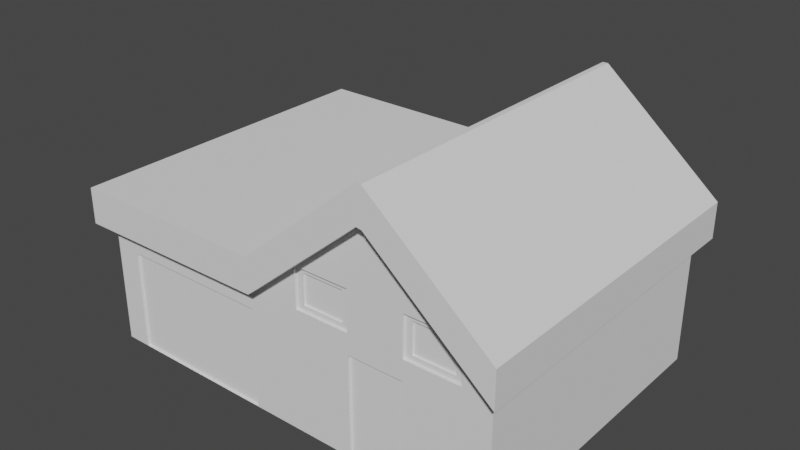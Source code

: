 # Source: HOUSE.blend  (saved by Blender 3.2.14; exported with 4.5.12 LTS)
import bpy
from mathutils import Matrix  # noqa: F401  (used for matrix-valued properties, if any)

bpy.ops.wm.read_factory_settings(use_empty=True)
scene = bpy.context.scene
scene.name = 'Scene'

# ---- collections
col_collection = bpy.data.collections.new('Collection'); scene.collection.children.link(col_collection)

# ---- world
world_world = bpy.data.worlds.new('World'); scene.world = world_world
world_world.use_nodes = True; world_world.node_tree.nodes.clear()
_N = world_world.node_tree.nodes; _L = world_world.node_tree.links
n0 = _N.new('ShaderNodeOutputWorld'); n0.name = 'World Output'; n0.location = (300, 300)
n1 = _N.new('ShaderNodeBackground'); n1.name = 'Background'; n1.location = (10, 300)
n1.inputs[0].default_value = (0.05088, 0.05088, 0.05088, 1.0)
_L.new(n1.outputs[0], n0.inputs[0])
n0.is_active_output = True
world_world.color = (0.05088, 0.05088, 0.05088)
world_world.use_sun_shadow = False
world_world.sun_shadow_jitter_overblur = 0.0

# ---- meshes
me_cube_006 = bpy.data.meshes.new('Cube.006')
me_cube_006.from_pydata([(-1.0, -1.0, -1.0), (-1.0, -1.0, 0.5905), (-1.0, 1.0, -1.0), (-1.0, 1.0, 0.5905), (1.0, -1.0, -1.0), (1.0, -1.0, 0.5905), (1.0, 1.0, -1.0), (1.0, 1.0, 0.5905), (-0.02216, -1.0, 1.591), (-0.02216, 1.0, 1.591), (0.02216, 1.0, 1.591), (0.02216, -1.0, 1.591), (-2.818, 1.0, -1.0), (-2.818, -1.0, -1.0), (-2.818, -1.0, 0.5905), (-2.818, 1.0, 0.5905), (-1.0, -1.0, -0.2047), (-1.0, 1.0, -0.2047), (0.0, 1.0, -1.0), (0.0, 1.0, 0.5905), (1.0, 1.0, -0.2047), (1.0, 0.0, -1.0), (1.0, 0.0, 0.5905), (1.0, -1.0, -0.2047), (0.0, -1.0, 0.5905), (0.0, 1.0, 1.591), (0.0, -1.0, 1.591), (0.5111, 1.0, 1.091), (0.5111, -1.0, 1.091), (-0.5111, -1.0, 1.091), (-0.5111, 1.0, 1.091), (-2.818, 0.0, -1.0), (-2.818, -1.0, -0.2047), (-2.818, 0.0, 0.5905), (-2.818, 1.0, -0.2047), (-1.909, 1.0, 0.5905), (-1.909, -1.0, 0.5905), (-1.909, -1.0, -1.0), (-1.909, 1.0, -1.0), (-1.909, 1.0, -0.2047), (-2.818, 0.0, -0.2047), (0.0, 1.0, 1.091), (0.0, -1.0, 1.091), (1.0, 0.0, -0.2047), (0.0, 1.0, -0.2047), (-1.0, -1.0, 0.1929), (-1.0, 1.0, -0.6024), (-0.5, 1.0, -1.0), (0.5, 1.0, 0.5905), (1.0, 1.0, -0.6024), (1.0, 0.5, -1.0), (1.0, -0.5, 0.5905), (1.0, -1.0, -0.6024), (0.5, -1.0, -1.0), (-0.5, -1.0, 0.5905), (0.01108, 1.0, 1.591), (-0.01108, -1.0, 1.591), (0.2666, 1.0, 1.341), (0.7555, -1.0, 0.8405), (-0.2666, -1.0, 1.341), (-0.7555, 1.0, 0.8405), (-2.818, -0.5, -1.0), (-2.818, -1.0, 0.1929), (-2.818, 0.5, 0.5905), (-2.818, 1.0, -0.6024), (-2.364, 1.0, 0.5905), (-1.455, -1.0, 0.5905), (-2.364, -1.0, -1.0), (-1.455, 1.0, -1.0), (-1.0, -1.0, -0.6024), (-1.0, 1.0, 0.1929), (0.5, 1.0, -1.0), (-0.5, 1.0, 0.5905), (1.0, 1.0, 0.1929), (1.0, -0.5, -1.0), (1.0, 0.5, 0.5905), (1.0, -1.0, 0.1929), (-0.5, -1.0, -1.0), (0.5, -1.0, 0.5905), (-0.01108, 1.0, 1.591), (0.01108, -1.0, 1.591), (0.7555, 1.0, 0.8405), (0.2666, -1.0, 1.341), (-0.7555, -1.0, 0.8405), (-0.2666, 1.0, 1.341), (-2.818, 0.5, -1.0), (-2.818, -1.0, -0.6024), (-2.818, -0.5, 0.5905), (-2.818, 1.0, 0.1929), (-1.455, 1.0, 0.5905), (-2.364, -1.0, 0.5905), (-1.455, -1.0, -1.0), (-2.364, 1.0, -1.0), (-1.909, -1.0, 0.1929), (-2.364, 1.0, -0.2047), (-1.455, 1.0, -0.2047), (-1.909, 1.0, 0.1929), (-1.909, 1.0, -0.6024), (-2.818, 0.5, -0.2047), (-2.818, -0.5, -0.2047), (-2.818, 0.0, -0.6024), (-2.818, 0.0, 0.1929), (0.0, 1.0, 1.341), (0.0, 1.0, 0.8405), (0.2555, 1.0, 1.091), (-0.2555, 1.0, 1.091), (0.0, -1.0, 1.341), (0.0, -1.0, 0.8405), (-0.2555, -1.0, 1.091), (0.2555, -1.0, 1.091), (-0.5, -1.0, -0.2047), (0.5, -1.0, -0.2047), (0.0, -1.0, 0.1929), (1.0, -0.5, -0.2047), (1.0, 0.5, -0.2047), (1.0, 0.0, -0.6024), (1.0, 0.0, 0.1929), (0.5, 1.0, -0.2047), (-0.5, 1.0, -0.2047), (0.0, 1.0, -0.6024), (0.0, 1.0, 0.1929), (-0.5, 1.0, 0.1929), (-0.5, 1.0, -0.6024), (0.5, 1.0, -0.6024), (1.0, 0.5, 0.1929), (1.0, 0.5, -0.6024), (1.0, -0.5, -0.6024), (0.5, -1.0, 0.1929), (0.5, -1.0, -0.6024), (-0.5, -1.0, -0.6024), (0.3778, -1.0, 0.8405), (-0.3778, -1.0, 0.8405), (-0.1333, -1.0, 1.341), (-0.3778, 1.0, 0.8405), (0.3778, 1.0, 0.8405), (0.1333, 1.0, 1.341), (-2.818, -0.5, 0.1929), (-2.818, -0.5, -0.6024), (-2.818, 0.5, -0.6024), (-1.455, 1.0, -0.6024), (-1.455, 1.0, 0.1929), (-2.364, 1.0, 0.1929), (-1.455, -1.0, 0.1929), (-2.364, -1.0, 0.1929), (-2.364, 1.0, -0.6024), (-2.818, 0.5, 0.1929), (-0.1333, 1.0, 1.341), (0.1333, -1.0, 1.341), (-0.5, -1.0, 0.1929), (1.0, -0.5, 0.1929), (0.5, 1.0, 0.1929), (-1.0, -1.0, 0.3917), (-1.0, 1.0, -0.8012), (-0.75, 1.0, -1.0), (0.75, 1.0, 0.5905), (1.0, 1.0, -0.8012), (1.0, 0.75, -1.0), (1.0, -0.75, 0.5905), (1.0, -1.0, -0.8012), (0.75, -1.0, -1.0), (-0.75, -1.0, 0.5905), (0.01662, 1.0, 1.591), (-0.01662, -1.0, 1.591), (0.1444, 1.0, 1.466), (0.8778, -1.0, 0.7155), (-0.1444, -1.0, 1.466), (-0.8778, 1.0, 0.7155), (-2.818, -0.75, -1.0), (-2.818, -1.0, 0.3917), (-2.818, 0.75, 0.5905), (-2.818, 1.0, -0.8012), (-2.591, 1.0, 0.5905), (-1.227, -1.0, 0.5905), (-2.591, -1.0, -1.0), (-1.227, 1.0, -1.0), (-1.0, -1.0, -0.4036), (-1.0, 1.0, -0.005925), (0.25, 1.0, -1.0), (-0.25, 1.0, 0.5905), (1.0, 1.0, -0.005925), (1.0, -0.25, -1.0), (1.0, 0.25, 0.5905), (1.0, -1.0, -0.005925), (-0.25, -1.0, -1.0), (0.25, -1.0, 0.5905), (-0.005539, 1.0, 1.591), (0.005539, -1.0, 1.591), (0.6333, 1.0, 0.9655), (0.3888, -1.0, 1.216), (-0.6333, -1.0, 0.9655), (-0.3888, 1.0, 1.216), (-2.818, 0.25, -1.0), (-2.818, -1.0, -0.4036), (-2.818, -0.25, 0.5905), (-2.818, 1.0, -0.005925), (-1.682, 1.0, 0.5905), (-2.136, -1.0, 0.5905), (-1.682, -1.0, -1.0), (-2.136, 1.0, -1.0), (-2.591, -1.0, -0.2047), (-1.909, -1.0, -0.005924), (-2.591, 1.0, -0.2047), (-1.682, 1.0, -0.2047), (-1.909, 1.0, 0.3917), (-1.909, 1.0, -0.4036), (-2.818, 0.75, -0.2047), (-2.818, -0.25, -0.2047), (-2.818, 0.0, -0.8012), (-2.818, 0.0, -0.005925), (0.0, 1.0, 1.466), (0.0, 1.0, 0.9655), (0.3833, 1.0, 1.091), (-0.1278, 1.0, 1.091), (0.0, -1.0, 1.466), (0.0, -1.0, 0.9655), (-0.3833, -1.0, 1.091), (0.1278, -1.0, 1.091), (-0.75, -1.0, -0.2047), (0.25, -1.0, -0.2047), (0.0, -1.0, -0.005925), (1.0, -0.75, -0.2047), (1.0, 0.25, -0.2047), (1.0, 0.0, -0.8012), (1.0, 0.0, -0.005925), (0.75, 1.0, -0.2047), (-0.25, 1.0, -0.2047), (0.0, 1.0, -0.8012), (0.0, 1.0, -0.005925), (-1.0, -1.0, -0.005924), (-1.0, 1.0, -0.4036), (-0.25, 1.0, -1.0), (0.25, 1.0, 0.5905), (1.0, 1.0, -0.4036), (1.0, 0.25, -1.0), (1.0, -0.25, 0.5905), (1.0, -1.0, -0.4036), (0.25, -1.0, -1.0), (-0.25, -1.0, 0.5905), (0.005539, 1.0, 1.591), (-0.005539, -1.0, 1.591), (0.3888, 1.0, 1.216), (0.6333, -1.0, 0.9655), (-0.3888, -1.0, 1.216), (-0.6333, 1.0, 0.9655), (-2.818, -0.25, -1.0), (-2.818, -1.0, -0.005924), (-2.818, 0.25, 0.5905), (-2.818, 1.0, -0.4036), (-2.136, 1.0, 0.5905), (-1.682, -1.0, 0.5905), (-2.136, -1.0, -1.0), (-1.682, 1.0, -1.0), (-1.0, -1.0, -0.8012), (-1.0, 1.0, 0.3917), (0.75, 1.0, -1.0), (-0.75, 1.0, 0.5905), (1.0, 1.0, 0.3917), (1.0, -0.75, -1.0), (1.0, 0.75, 0.5905), (1.0, -1.0, 0.3917), (-0.75, -1.0, -1.0), (0.75, -1.0, 0.5905), (-0.01662, 1.0, 1.591), (0.01662, -1.0, 1.591), (0.8778, 1.0, 0.7155), (0.1444, -1.0, 1.466), (-0.8778, -1.0, 0.7155), (-0.1444, 1.0, 1.466), (-2.818, 0.75, -1.0), (-2.818, -1.0, -0.8012), (-2.818, -0.75, 0.5905), (-2.818, 1.0, 0.3917), (-1.227, 1.0, 0.5905), (-2.591, -1.0, 0.5905), (-1.227, -1.0, -1.0), (-2.591, 1.0, -1.0), (-1.227, -1.0, -0.2047), (-1.909, -1.0, 0.3917), (-2.136, 1.0, -0.2047), (-1.227, 1.0, -0.2047), (-1.909, 1.0, -0.005925), (-1.909, 1.0, -0.8012), (-2.818, 0.25, -0.2047), (-2.818, -0.75, -0.2047), (-2.818, 0.0, -0.4036), (-2.818, 0.0, 0.3917), (0.0, 1.0, 1.216), (0.0, 1.0, 0.7155), (0.1278, 1.0, 1.091), (-0.3833, 1.0, 1.091), (0.0, -1.0, 1.216), (0.0, -1.0, 0.7155), (-0.1278, -1.0, 1.091), (0.3833, -1.0, 1.091), (-0.25, -1.0, -0.2047), (0.75, -1.0, -0.2047), (0.0, -1.0, 0.3917), (1.0, -0.25, -0.2047), (1.0, 0.75, -0.2047), (1.0, 0.0, -0.4036), (1.0, 0.0, 0.3917), (0.25, 1.0, -0.2047), (-0.75, 1.0, -0.2047), (0.0, 1.0, -0.4036), (0.0, 1.0, 0.3917), (-0.25, 1.0, 0.1929), (-0.75, 1.0, 0.1929), (-0.5, 1.0, -0.005925), (-0.5, 1.0, 0.3917), (-0.25, 1.0, -0.6024), (-0.75, 1.0, -0.6024), (-0.5, 1.0, -0.8012), (-0.5, 1.0, -0.4036), (0.75, 1.0, -0.6024), (0.25, 1.0, -0.6024), (0.5, 1.0, -0.8012), (0.5, 1.0, -0.4036), (1.0, 0.25, 0.1929), (1.0, 0.75, 0.1929), (1.0, 0.5, -0.005925), (1.0, 0.5, 0.3917), (1.0, 0.25, -0.6024), (1.0, 0.75, -0.6024), (1.0, 0.5, -0.8012), (1.0, 0.5, -0.4036), (1.0, -0.75, -0.6024), (1.0, -0.25, -0.6024), (1.0, -0.5, -0.8012), (1.0, -0.5, -0.4036), (0.25, -1.0, 0.1929), (0.75, -1.0, 0.1929), (0.5, -1.0, -0.005925), (0.25, -1.0, -0.6024), (0.75, -1.0, -0.6024), (0.5, -1.0, -0.8012), (0.5, -1.0, -0.4036), (-0.75, -1.0, -0.6024), (-0.25, -1.0, -0.6024), (-0.5, -1.0, -0.8012), (-0.5, -1.0, -0.4036), (0.3167, -1.0, 0.9655), (0.4389, -1.0, 0.7155), (0.1889, -1.0, 0.8405), (0.5667, -1.0, 0.8405), (-0.3167, -1.0, 0.9655), (-0.4389, -1.0, 0.7155), (-0.5667, -1.0, 0.8405), (-0.1889, -1.0, 0.8405), (-0.07219, -1.0, 1.466), (-0.1944, -1.0, 1.216), (-0.2, -1.0, 1.341), (-0.06665, -1.0, 1.341), (-0.3167, 1.0, 0.9655), (-0.4389, 1.0, 0.7155), (-0.1889, 1.0, 0.8405), (-0.5667, 1.0, 0.8405), (0.3167, 1.0, 0.9655), (0.4389, 1.0, 0.7155), (0.5667, 1.0, 0.8405), (0.1889, 1.0, 0.8405), (0.07219, 1.0, 1.466), (0.1944, 1.0, 1.216), (0.2, 1.0, 1.341), (0.06665, 1.0, 1.341), (-2.818, -0.25, 0.1929), (-2.818, -0.75, 0.1929), (-2.818, -0.5, -0.005924), (-2.818, -0.5, 0.3917), (-2.818, -0.25, -0.6024), (-2.818, -0.75, -0.6024), (-2.818, -0.5, -0.8012), (-2.818, -0.5, -0.4036), (-2.818, 0.75, -0.6024), (-2.818, 0.25, -0.6024), (-2.818, 0.5, -0.8012), (-2.818, 0.5, -0.4036), (-1.682, 1.0, -0.6024), (-1.227, 1.0, -0.6024), (-1.455, 1.0, -0.4036), (-1.455, 1.0, -0.8012), (-1.682, 1.0, 0.1929), (-1.227, 1.0, 0.1929), (-1.455, 1.0, 0.3917), (-1.455, 1.0, -0.005925), (-2.591, 1.0, 0.1929), (-2.136, 1.0, 0.1929), (-2.364, 1.0, 0.3917), (-2.364, 1.0, -0.005925), (-1.682, -1.0, 0.1929), (-1.227, -1.0, 0.1929), (-1.455, -1.0, -0.005924), (-1.455, -1.0, 0.3917), (-1.227, -1.0, -0.6024), (-2.591, -1.0, -0.6024), (-2.591, -1.0, 0.1929), (-2.136, -1.0, 0.1929), (-2.364, -1.0, -0.005924), (-2.364, -1.0, 0.3917), (-2.591, 1.0, -0.6024), (-2.136, 1.0, -0.6024), (-2.364, 1.0, -0.4036), (-2.364, 1.0, -0.8012), (-2.818, 0.75, 0.1929), (-2.818, 0.25, 0.1929), (-2.818, 0.5, -0.005925), (-2.818, 0.5, 0.3917), (-0.07219, 1.0, 1.466), (-0.1944, 1.0, 1.216), (-0.06665, 1.0, 1.341), (-0.2, 1.0, 1.341), (0.07219, -1.0, 1.466), (0.1944, -1.0, 1.216), (0.06665, -1.0, 1.341), (0.2, -1.0, 1.341), (-0.75, -1.0, 0.1929), (-0.25, -1.0, 0.1929), (-0.5, -1.0, -0.005924), (1.0, -0.75, 0.1929), (1.0, -0.25, 0.1929), (1.0, -0.5, -0.005925), (1.0, -0.5, 0.3917), (0.75, 1.0, 0.1929), (0.25, 1.0, 0.1929), (0.5, 1.0, -0.005925), (0.5, 1.0, 0.3917), (0.25, 1.0, 0.3917), (0.25, 1.0, -0.005925), (0.75, 1.0, -0.005925), (1.0, -0.25, 0.3917), (1.0, -0.25, -0.005925), (1.0, -0.75, -0.005925), (-0.25, -1.0, 0.3917), (-0.25, -1.0, -0.005925), (-0.75, -1.0, -0.005924), (0.2916, -1.0, 1.216), (0.09721, -1.0, 1.216), (0.0361, -1.0, 1.466), (-0.2916, 1.0, 1.216), (-0.09721, 1.0, 1.216), (-0.0361, 1.0, 1.466), (-2.818, 0.25, 0.3917), (-2.818, 0.25, -0.005925), (-2.818, 0.75, -0.005925), (-2.136, 1.0, -0.8012), (-2.136, 1.0, -0.4036), (-2.591, 1.0, -0.4036), (-2.136, -1.0, 0.3917), (-2.136, -1.0, -0.005924), (-2.591, -1.0, -0.005924), (-2.591, -1.0, -0.8012), (-1.227, -1.0, -0.4036), (-1.227, -1.0, -0.8012), (-1.227, -1.0, 0.3917), (-1.227, -1.0, -0.005924), (-1.682, -1.0, -0.005924), (-2.136, 1.0, -0.005925), (-2.136, 1.0, 0.3917), (-2.591, 1.0, 0.3917), (-1.227, 1.0, -0.005925), (-1.227, 1.0, 0.3917), (-1.682, 1.0, 0.3917), (-1.227, 1.0, -0.8012), (-1.227, 1.0, -0.4036), (-1.682, 1.0, -0.4036), (-2.818, 0.25, -0.4036), (-2.818, 0.25, -0.8012), (-2.818, 0.75, -0.8012), (-2.818, -0.75, -0.4036), (-2.818, -0.75, -0.8012), (-2.818, -0.25, -0.8012), (-2.818, -0.75, 0.3917), (-2.818, -0.75, -0.005924), (-2.818, -0.25, -0.005925), (0.09721, 1.0, 1.216), (0.2916, 1.0, 1.216), (0.1083, 1.0, 1.466), (0.2194, 1.0, 0.7155), (0.6583, 1.0, 0.7155), (0.475, 1.0, 0.9655), (-0.6583, 1.0, 0.7155), (-0.2194, 1.0, 0.7155), (-0.1583, 1.0, 0.9655), (-0.09721, -1.0, 1.216), (-0.2916, -1.0, 1.216), (-0.1083, -1.0, 1.466), (-0.2194, -1.0, 0.7155), (-0.6583, -1.0, 0.7155), (-0.475, -1.0, 0.9655), (0.6583, -1.0, 0.7155), (0.2194, -1.0, 0.7155), (0.1583, -1.0, 0.9655), (-0.25, -1.0, -0.4036), (-0.25, -1.0, -0.8012), (-0.75, -1.0, -0.8012), (0.75, -1.0, -0.4036), (0.75, -1.0, -0.8012), (0.25, -1.0, -0.8012), (0.75, -1.0, 0.3917), (0.75, -1.0, -0.005925), (0.25, -1.0, -0.005925), (1.0, -0.25, -0.4036), (1.0, -0.25, -0.8012), (1.0, -0.75, -0.8012), (1.0, 0.75, -0.4036), (1.0, 0.75, -0.8012), (1.0, 0.25, -0.8012), (1.0, 0.75, 0.3917), (1.0, 0.75, -0.005925), (1.0, 0.25, -0.005925), (0.25, 1.0, -0.4036), (0.25, 1.0, -0.8012), (0.75, 1.0, -0.8012), (-0.75, 1.0, -0.4036), (-0.75, 1.0, -0.8012), (-0.25, 1.0, -0.8012), (-0.75, 1.0, 0.3917), (-0.75, 1.0, -0.005925), (-0.25, 1.0, -0.005925), (-0.25, 1.0, 0.3917), (-0.25, 1.0, -0.4036), (0.75, 1.0, -0.4036), (1.0, 0.25, 0.3917), (1.0, 0.25, -0.4036), (1.0, -0.75, -0.4036), (0.25, -1.0, 0.3917), (0.25, -1.0, -0.4036), (-0.75, -1.0, -0.4036), (0.475, -1.0, 0.9655), (-0.1583, -1.0, 0.9655), (-0.0361, -1.0, 1.466), (-0.475, 1.0, 0.9655), (0.1583, 1.0, 0.9655), (0.0361, 1.0, 1.466), (-2.818, -0.25, 0.3917), (-2.818, -0.25, -0.4036), (-2.818, 0.75, -0.4036), (-1.682, 1.0, -0.8012), (-1.682, 1.0, -0.005925), (-2.591, 1.0, -0.005925), (-1.682, -1.0, 0.3917), (-2.591, -1.0, -0.4036), (-2.591, -1.0, 0.3917), (-2.591, 1.0, -0.8012), (-2.818, 0.75, 0.3917), (-0.1083, 1.0, 1.466), (0.1083, -1.0, 1.466), (-0.75, -1.0, 0.3917), (1.0, -0.75, 0.3917), (0.75, 1.0, 0.3917), (-0.25, -0.9825, -1.0), (-1.682, -0.9825, -1.0), (-1.909, -0.9825, -1.0), (-1.909, -0.9825, -0.005924), (0.25, -0.9825, -0.2047), (0.0, -0.9825, -0.005925), (-0.25, -0.9825, 0.5905), (-0.5, -0.9825, 0.5905), (-2.136, -0.9825, -1.0), (-2.364, -0.9825, -1.0), (0.75, -0.9825, 0.5905), (0.5, -0.9825, 0.5905), (-1.227, -0.9825, -1.0), (-1.455, -0.9825, -1.0), (-1.227, -0.9825, -0.2047), (0.75, -0.9825, 0.1929), (0.5, -0.9825, 0.1929), (0.25, -0.9825, -0.6024), (-1.455, -0.9825, -0.005924), (-1.227, -0.9825, -0.6024), (-2.364, -0.9825, -0.005924), (-0.25, -0.9825, 0.1929), (-0.5, -0.9825, 0.1929), (-0.75, -0.9825, 0.5905), (-2.591, -0.9825, -1.0), (0.25, -0.9825, 0.5905), (-2.591, -0.9825, -0.2047), (0.25, -0.9825, -1.0), (-0.25, -0.9825, -0.2047), (0.25, -0.9825, 0.1929), (-0.25, -0.9825, -0.6024), (-2.591, -0.9825, -0.6024), (-0.75, -0.9825, 0.1929), (-0.25, -0.9825, 0.3917), (-0.25, -0.9825, -0.005925), (-2.136, -0.9825, -0.005924), (-2.591, -0.9825, -0.005924), (-2.591, -0.9825, -0.8012), (-1.227, -0.9825, -0.4036), (-1.227, -0.9825, -0.8012), (-1.227, -0.9825, -0.005924), (-1.682, -0.9825, -0.005924), (-0.25, -0.9825, -0.4036), (-0.25, -0.9825, -0.8012), (0.25, -0.9825, -0.8012), (0.75, -0.9825, 0.3917), (0.25, -0.9825, -0.005925), (0.25, -0.9825, 0.3917), (0.25, -0.9825, -0.4036), (-2.591, -0.9825, -0.4036), (-0.75, -0.9825, 0.3917)], [], [(548, 154, 7, 256), (547, 157, 5, 259), (546, 160, 1, 151), (545, 265, 11, 263), (544, 267, 9, 262), (543, 169, 15, 271), (542, 275, 12, 170), (541, 273, 14, 168), (540, 199, 32, 192), (540, 393, 580, 598), (539, 249, 36, 277), (538, 201, 34, 194), (537, 202, 39, 280), (536, 251, 38, 281), (535, 205, 34, 247), (534, 206, 40, 284), (533, 193, 33, 285), (532, 209, 25, 238), (531, 210, 41, 288), (530, 243, 30, 289), (529, 213, 26, 239), (528, 214, 42, 292), (527, 241, 28, 293), (526, 217, 16, 175), (261, 78, 560, 559), (524, 184, 24, 296), (523, 220, 23, 235), (522, 221, 43, 299), (521, 181, 22, 300), (520, 224, 20, 232), (519, 225, 44, 303), (518, 178, 19, 304), (517, 305, 120, 227), (516, 306, 121, 307), (515, 255, 72, 308), (514, 309, 119, 226), (513, 310, 122, 311), (512, 302, 118, 312), (511, 313, 49, 155), (510, 314, 123, 315), (509, 301, 117, 316), (508, 317, 116, 223), (507, 318, 124, 319), (506, 258, 75, 320), (505, 321, 115, 222), (504, 322, 125, 323), (503, 298, 114, 324), (502, 325, 52, 158), (501, 326, 126, 327), (500, 297, 113, 328), (499, 329, 112, 219), (498, 330, 127, 331), (329, 127, 565, 578), (495, 333, 128, 334), (494, 295, 111, 335), (493, 336, 69, 252), (492, 337, 129, 338), (491, 294, 110, 339), (490, 340, 109, 216), (489, 341, 130, 342), (488, 164, 58, 343), (487, 344, 108, 215), (486, 345, 131, 346), (485, 291, 107, 347), (484, 348, 56, 162), (483, 349, 132, 350), (482, 290, 106, 351), (481, 352, 105, 212), (480, 353, 133, 354), (479, 166, 60, 355), (478, 356, 104, 211), (477, 357, 134, 358), (476, 287, 103, 359), (475, 360, 55, 161), (474, 361, 135, 362), (473, 286, 102, 363), (472, 364, 101, 208), (471, 365, 136, 366), (470, 270, 87, 367), (469, 368, 100, 207), (468, 369, 137, 370), (467, 283, 99, 371), (466, 372, 64, 170), (465, 373, 138, 374), (464, 282, 98, 375), (463, 376, 97, 204), (462, 377, 139, 378), (461, 174, 68, 379), (460, 380, 96, 203), (459, 381, 140, 382), (458, 279, 95, 383), (457, 384, 88, 271), (456, 385, 141, 386), (455, 278, 94, 387), (454, 388, 93, 200), (453, 389, 142, 390), (452, 172, 66, 391), (454, 200, 552, 590), (276, 453, 589, 563), (453, 390, 567, 589), (449, 393, 86, 269), (148, 415, 570, 571), (414, 148, 571, 581), (448, 394, 62, 245), (447, 395, 143, 396), (446, 196, 90, 397), (445, 398, 64, 247), (444, 399, 144, 400), (443, 198, 92, 401), (442, 402, 88, 194), (441, 403, 145, 404), (440, 246, 63, 405), (439, 406, 79, 185), (438, 407, 146, 408), (437, 190, 84, 409), (436, 410, 80, 186), (435, 411, 147, 412), (434, 188, 82, 413), (433, 414, 45, 228), (432, 415, 148, 416), (448, 199, 575, 585), (430, 417, 76, 182), (429, 418, 149, 419), (428, 234, 51, 420), (427, 421, 73, 179), (426, 422, 150, 423), (425, 231, 48, 424), (422, 425, 424, 150), (120, 304, 425, 422), (304, 19, 231, 425), (301, 426, 423, 117), (44, 227, 426, 301), (227, 120, 422, 426), (224, 427, 179, 20), (117, 423, 427, 224), (423, 150, 421, 427), (418, 428, 420, 149), (116, 300, 428, 418), (300, 22, 234, 428), (297, 429, 419, 113), (43, 223, 429, 297), (223, 116, 418, 429), (220, 430, 182, 23), (113, 419, 430, 220), (419, 149, 417, 430), (525, 218, 553, 597), (112, 296, 431, 415), (296, 24, 237, 431), (294, 432, 416, 110), (218, 499, 595, 553), (219, 112, 415, 432), (217, 433, 228, 16), (110, 416, 433, 217), (416, 148, 414, 433), (411, 434, 413, 147), (109, 293, 434, 411), (293, 28, 188, 434), (290, 435, 412, 106), (42, 216, 435, 290), (216, 109, 411, 435), (213, 436, 186, 26), (106, 412, 436, 213), (412, 147, 410, 436), (407, 437, 409, 146), (105, 289, 437, 407), (289, 30, 190, 437), (286, 438, 408, 102), (41, 212, 438, 286), (212, 105, 407, 438), (209, 439, 185, 25), (102, 408, 439, 209), (408, 146, 406, 439), (403, 440, 405, 145), (101, 285, 440, 403), (285, 33, 246, 440), (282, 441, 404, 98), (40, 208, 441, 282), (208, 101, 403, 441), (205, 442, 194, 34), (98, 404, 442, 205), (404, 145, 402, 442), (399, 443, 401, 144), (97, 281, 443, 399), (281, 38, 198, 443), (278, 444, 400, 94), (39, 204, 444, 278), (204, 97, 399, 444), (201, 445, 247, 34), (94, 400, 445, 201), (400, 144, 398, 445), (395, 446, 397, 143), (93, 277, 446, 395), (277, 36, 196, 446), (396, 448, 585, 569), (332, 525, 597, 566), (200, 93, 395, 447), (199, 448, 245, 32), (337, 492, 592, 579), (396, 143, 394, 448), (492, 183, 549, 592), (499, 219, 554, 595), (54, 160, 572, 556), (67, 250, 557, 558), (78, 184, 574, 560), (184, 524, 596, 574), (173, 449, 269, 13), (250, 37, 551, 557), (91, 274, 561, 562), (69, 175, 450, 392), (175, 16, 276, 450), (524, 329, 578, 596), (0, 252, 451, 274), (252, 69, 392, 451), (294, 491, 591, 577), (200, 447, 584, 552), (451, 392, 568, 588), (389, 452, 391, 142), (45, 151, 452, 389), (151, 1, 172, 452), (491, 337, 579, 591), (16, 228, 453, 276), (228, 45, 389, 453), (447, 396, 569, 584), (274, 451, 588, 561), (390, 142, 388, 454), (385, 455, 387, 141), (96, 280, 455, 385), (280, 39, 278, 455), (248, 456, 386, 65), (35, 203, 456, 248), (203, 96, 385, 456), (171, 457, 271, 15), (65, 386, 457, 171), (386, 141, 384, 457), (381, 458, 383, 140), (70, 176, 458, 381), (176, 17, 279, 458), (272, 459, 382, 89), (3, 253, 459, 272), (253, 70, 381, 459), (195, 460, 203, 35), (89, 382, 460, 195), (382, 140, 380, 460), (377, 461, 379, 139), (46, 152, 461, 377), (152, 2, 174, 461), (279, 462, 378, 95), (17, 229, 462, 279), (229, 46, 377, 462), (202, 463, 204, 39), (95, 378, 463, 202), (378, 139, 376, 463), (373, 464, 375, 138), (100, 284, 464, 373), (284, 40, 282, 464), (191, 465, 374, 85), (31, 207, 465, 191), (207, 100, 373, 465), (268, 466, 170, 12), (85, 374, 466, 268), (374, 138, 372, 466), (369, 467, 371, 137), (86, 192, 467, 369), (192, 32, 283, 467), (167, 468, 370, 61), (13, 269, 468, 167), (269, 86, 369, 468), (244, 469, 207, 31), (61, 370, 469, 244), (370, 137, 368, 469), (365, 470, 367, 136), (62, 168, 470, 365), (168, 14, 270, 470), (283, 471, 366, 99), (32, 245, 471, 283), (245, 62, 365, 471), (206, 472, 208, 40), (99, 366, 472, 206), (366, 136, 364, 472), (361, 473, 363, 135), (104, 288, 473, 361), (288, 41, 286, 473), (240, 474, 362, 57), (27, 211, 474, 240), (211, 104, 361, 474), (163, 475, 161, 10), (57, 362, 475, 163), (362, 135, 360, 475), (357, 476, 359, 134), (48, 231, 476, 357), (231, 19, 287, 476), (264, 477, 358, 81), (7, 154, 477, 264), (154, 48, 357, 477), (187, 478, 211, 27), (81, 358, 478, 187), (358, 134, 356, 478), (353, 479, 355, 133), (72, 255, 479, 353), (255, 3, 166, 479), (287, 480, 354, 103), (19, 178, 480, 287), (178, 72, 353, 480), (210, 481, 212, 41), (103, 354, 481, 210), (354, 133, 352, 481), (349, 482, 351, 132), (108, 292, 482, 349), (292, 42, 290, 482), (242, 483, 350, 59), (29, 215, 483, 242), (215, 108, 349, 483), (165, 484, 162, 8), (59, 350, 484, 165), (350, 132, 348, 484), (345, 485, 347, 131), (54, 237, 485, 345), (237, 24, 291, 485), (266, 486, 346, 83), (1, 160, 486, 266), (160, 54, 345, 486), (189, 487, 215, 29), (83, 346, 487, 189), (346, 131, 344, 487), (341, 488, 343, 130), (78, 261, 488, 341), (261, 5, 164, 488), (291, 489, 342, 107), (24, 184, 489, 291), (184, 78, 341, 489), (214, 490, 216, 42), (107, 342, 490, 214), (342, 130, 340, 490), (337, 491, 339, 129), (497, 261, 559, 594), (330, 497, 594, 564), (183, 492, 338, 77), (450, 276, 563, 587), (432, 294, 577, 583), (260, 493, 252, 0), (77, 338, 493, 260), (338, 129, 336, 493), (333, 494, 335, 128), (52, 235, 494, 333), (235, 23, 295, 494), (159, 495, 334, 53), (4, 158, 495, 159), (158, 52, 333, 495), (392, 450, 587, 568), (53, 334, 496, 236), (334, 128, 332, 496), (219, 432, 583, 554), (76, 259, 497, 330), (259, 5, 261, 497), (295, 498, 331, 111), (23, 182, 498, 295), (182, 76, 330, 498), (160, 546, 599, 572), (111, 331, 499, 218), (331, 127, 329, 499), (326, 500, 328, 126), (115, 299, 500, 326), (299, 43, 297, 500), (180, 501, 327, 74), (21, 222, 501, 180), (222, 115, 326, 501), (257, 502, 158, 4), (74, 327, 502, 257), (327, 126, 325, 502), (322, 503, 324, 125), (49, 232, 503, 322), (232, 20, 298, 503), (156, 504, 323, 50), (6, 155, 504, 156), (155, 49, 322, 504), (233, 505, 222, 21), (50, 323, 505, 233), (323, 125, 321, 505), (318, 506, 320, 124), (73, 256, 506, 318), (256, 7, 258, 506), (298, 507, 319, 114), (20, 179, 507, 298), (179, 73, 318, 507), (221, 508, 223, 43), (114, 319, 508, 221), (319, 124, 317, 508), (314, 509, 316, 123), (119, 303, 509, 314), (303, 44, 301, 509), (177, 510, 315, 71), (18, 226, 510, 177), (226, 119, 314, 510), (254, 511, 155, 6), (71, 315, 511, 254), (315, 123, 313, 511), (310, 512, 312, 122), (46, 229, 512, 310), (229, 17, 302, 512), (153, 513, 311, 47), (2, 152, 513, 153), (152, 46, 310, 513), (230, 514, 226, 18), (47, 311, 514, 230), (311, 122, 309, 514), (306, 515, 308, 121), (70, 253, 515, 306), (253, 3, 255, 515), (302, 516, 307, 118), (17, 176, 516, 302), (176, 70, 306, 516), (225, 517, 227, 44), (118, 307, 517, 225), (307, 121, 305, 517), (305, 518, 304, 120), (121, 308, 518, 305), (308, 72, 178, 518), (309, 519, 303, 119), (122, 312, 519, 309), (312, 118, 225, 519), (313, 520, 232, 49), (123, 316, 520, 313), (316, 117, 224, 520), (317, 521, 300, 116), (124, 320, 521, 317), (320, 75, 181, 521), (321, 522, 299, 115), (125, 324, 522, 321), (324, 114, 221, 522), (325, 523, 235, 52), (126, 328, 523, 325), (328, 113, 220, 523), (329, 524, 296, 112), (496, 332, 566, 593), (546, 414, 581, 599), (236, 496, 593, 576), (128, 335, 525, 332), (335, 111, 218, 525), (336, 526, 175, 69), (129, 339, 526, 336), (339, 110, 217, 526), (340, 527, 293, 109), (130, 343, 527, 340), (343, 58, 241, 527), (344, 528, 292, 108), (131, 347, 528, 344), (347, 107, 214, 528), (348, 529, 239, 56), (132, 351, 529, 348), (351, 106, 213, 529), (352, 530, 289, 105), (133, 355, 530, 352), (355, 60, 243, 530), (356, 531, 288, 104), (134, 359, 531, 356), (359, 103, 210, 531), (360, 532, 238, 55), (135, 363, 532, 360), (363, 102, 209, 532), (364, 533, 285, 101), (136, 367, 533, 364), (367, 87, 193, 533), (368, 534, 284, 100), (137, 371, 534, 368), (371, 99, 206, 534), (372, 535, 247, 64), (138, 375, 535, 372), (375, 98, 205, 535), (376, 536, 281, 97), (139, 379, 536, 376), (379, 68, 251, 536), (380, 537, 280, 96), (140, 383, 537, 380), (383, 95, 202, 537), (384, 538, 194, 88), (141, 387, 538, 384), (387, 94, 201, 538), (388, 539, 277, 93), (142, 391, 539, 388), (391, 66, 249, 539), (431, 237, 555, 582), (393, 449, 586, 580), (415, 431, 582, 570), (393, 540, 192, 86), (449, 173, 573, 586), (173, 67, 558, 573), (394, 541, 168, 62), (143, 397, 541, 394), (397, 90, 273, 541), (398, 542, 170, 64), (144, 401, 542, 398), (401, 92, 275, 542), (402, 543, 271, 88), (145, 405, 543, 402), (405, 63, 169, 543), (406, 544, 262, 79), (146, 409, 544, 406), (409, 84, 267, 544), (410, 545, 263, 80), (147, 413, 545, 410), (413, 82, 265, 545), (414, 546, 151, 45), (37, 197, 550, 551), (127, 330, 564, 565), (417, 547, 259, 76), (149, 420, 547, 417), (420, 51, 157, 547), (421, 548, 256, 73), (150, 424, 548, 421), (424, 48, 154, 548), (390, 454, 590, 567), (197, 91, 562, 550), (237, 54, 556, 555), (199, 540, 598, 575)])
_uv = me_cube_006.uv_layers.new(name='UVMap')
_uv.uv.foreach_set('vector', [0.549, 0.4688, 0.5738, 0.4688, 0.5738, 0.5, 0.549, 0.5, 0.549, 0.7188, 0.5738, 0.7188, 0.5738, 0.75, 0.549, 0.75, 0.549, 0.9688, 0.5738, 0.9688, 0.5738, 1.0, 0.549, 1.0, 0.6832, 0.8615, 0.6832, 0.857, 0.6988, 0.8722, 0.6988, 0.8729, 0.6832, 0.3615, 0.6832, 0.357, 0.6988, 0.3722, 0.6988, 0.3729, 0.549, 0.2188, 0.5738, 0.2188, 0.5738, 0.25, 0.549, 0.25, 0.3999, 0.05114, 0.375, 0.05114, 0.375, 0.02273, 0.3999, 0.02273, 0.549, 1.199, 0.5738, 1.199, 0.5738, 1.227, 0.549, 1.227, 0.4496, 1.199, 0.4744, 1.199, 0.4744, 1.227, 0.4496, 1.227, 0.4496, 1.199, 0.4247, 1.199, 0.4247, 1.199, 0.4496, 1.199, 0.549, 1.085, 0.5738, 1.085, 0.5738, 1.114, 0.549, 1.114, 0.4993, 0.05114, 0.4744, 0.05114, 0.4744, 0.02273, 0.4993, 0.02273, 0.4993, 0.1648, 0.4744, 0.1648, 0.4744, 0.1364, 0.4993, 0.1364, 0.3999, 0.1648, 0.375, 0.1648, 0.375, 0.1364, 0.3999, 0.1364, 0.4496, 0.2188, 0.4744, 0.2188, 0.4744, 0.25, 0.4496, 0.25, 0.4496, 0.09375, 0.4744, 0.09375, 0.4744, 0.125, 0.4496, 0.125, 0.549, 0.09375, 0.5738, 0.09375, 0.5738, 0.125, 0.549, 0.125, 0.6832, 0.3795, 0.6832, 0.375, 0.6988, 0.375, 0.6988, 0.3757, 0.6207, 0.3948, 0.6207, 0.375, 0.6363, 0.375, 0.6363, 0.391, 0.6207, 0.3156, 0.6207, 0.2958, 0.6363, 0.3111, 0.6363, 0.3271, 0.6832, 0.8795, 0.6832, 0.875, 0.6988, 0.875, 0.6988, 0.8757, 0.6207, 0.8948, 0.6207, 0.875, 0.6363, 0.875, 0.6363, 0.891, 0.6207, 0.8156, 0.6207, 0.7958, 0.6363, 0.8111, 0.6363, 0.8271, 0.4496, 0.9688, 0.4744, 0.9688, 0.4744, 1.0, 0.4496, 1.0, 0.5738, 0.7812, 0.5738, 0.8125, 0.5738, 0.8125, 0.5738, 0.7812, 0.549, 0.8438, 0.5738, 0.8438, 0.5738, 0.875, 0.549, 0.875, 0.4496, 0.7188, 0.4744, 0.7188, 0.4744, 0.75, 0.4496, 0.75, 0.4496, 0.5938, 0.4744, 0.5938, 0.4744, 0.625, 0.4496, 0.625, 0.549, 0.5938, 0.5738, 0.5938, 0.5738, 0.625, 0.549, 0.625, 0.4496, 0.4688, 0.4744, 0.4688, 0.4744, 0.5, 0.4496, 0.5, 0.4496, 0.3438, 0.4744, 0.3438, 0.4744, 0.375, 0.4496, 0.375, 0.549, 0.3438, 0.5738, 0.3438, 0.5738, 0.375, 0.549, 0.375, 0.4993, 0.3438, 0.5241, 0.3438, 0.5241, 0.375, 0.4993, 0.375, 0.4993, 0.2812, 0.5241, 0.2812, 0.5241, 0.3125, 0.4993, 0.3125, 0.549, 0.2812, 0.5738, 0.2812, 0.5738, 0.3125, 0.549, 0.3125, 0.3999, 0.3438, 0.4247, 0.3438, 0.4247, 0.375, 0.3999, 0.375, 0.3999, 0.2812, 0.4247, 0.2812, 0.4247, 0.3125, 0.3999, 0.3125, 0.4496, 0.2812, 0.4744, 0.2812, 0.4744, 0.3125, 0.4496, 0.3125, 0.3999, 0.4688, 0.4247, 0.4688, 0.4247, 0.5, 0.3999, 0.5, 0.3999, 0.4062, 0.4247, 0.4062, 0.4247, 0.4375, 0.3999, 0.4375, 0.4496, 0.4062, 0.4744, 0.4062, 0.4744, 0.4375, 0.4496, 0.4375, 0.4993, 0.5938, 0.5241, 0.5938, 0.5241, 0.625, 0.4993, 0.625, 0.4993, 0.5312, 0.5241, 0.5312, 0.5241, 0.5625, 0.4993, 0.5625, 0.549, 0.5312, 0.5738, 0.5312, 0.5738, 0.5625, 0.549, 0.5625, 0.3999, 0.5938, 0.4247, 0.5938, 0.4247, 0.625, 0.3999, 0.625, 0.3999, 0.5312, 0.4247, 0.5312, 0.4247, 0.5625, 0.3999, 0.5625, 0.4496, 0.5312, 0.4744, 0.5312, 0.4744, 0.5625, 0.4496, 0.5625, 0.3999, 0.7188, 0.4247, 0.7188, 0.4247, 0.75, 0.3999, 0.75, 0.3999, 0.6562, 0.4247, 0.6562, 0.4247, 0.6875, 0.3999, 0.6875, 0.4496, 0.6562, 0.4744, 0.6562, 0.4744, 0.6875, 0.4496, 0.6875, 0.4993, 0.8438, 0.5241, 0.8438, 0.5241, 0.875, 0.4993, 0.875, 0.4993, 0.7812, 0.5241, 0.7812, 0.5241, 0.8125, 0.4993, 0.8125, 0.5241, 0.8438, 0.5241, 0.8125, 0.5241, 0.8125, 0.5241, 0.8438, 0.3999, 0.7812, 0.4247, 0.7812, 0.4247, 0.8125, 0.3999, 0.8125, 0.4496, 0.7812, 0.4744, 0.7812, 0.4744, 0.8125, 0.4496, 0.8125, 0.3999, 0.9688, 0.4247, 0.9688, 0.4247, 1.0, 0.3999, 1.0, 0.3999, 0.9062, 0.4247, 0.9062, 0.4247, 0.9375, 0.3999, 0.9375, 0.4496, 0.9062, 0.4744, 0.9062, 0.4744, 0.9375, 0.4496, 0.9375, 0.6207, 0.8552, 0.6207, 0.8354, 0.6363, 0.8431, 0.6363, 0.859, 0.5894, 0.8476, 0.5894, 0.8201, 0.6051, 0.8278, 0.6051, 0.8514, 0.5894, 0.7927, 0.5894, 0.7653, 0.6051, 0.7806, 0.6051, 0.8042, 0.6207, 0.9344, 0.6207, 0.9146, 0.6363, 0.9069, 0.6363, 0.9229, 0.5894, 0.9573, 0.5894, 0.9299, 0.6051, 0.9222, 0.6051, 0.9458, 0.5894, 0.9024, 0.5894, 0.875, 0.6051, 0.875, 0.6051, 0.8986, 0.6832, 0.8885, 0.6832, 0.884, 0.6988, 0.8764, 0.6988, 0.8771, 0.6519, 0.9115, 0.6519, 0.8993, 0.6676, 0.8917, 0.6676, 0.9, 0.6519, 0.8872, 0.6519, 0.875, 0.6676, 0.875, 0.6676, 0.8833, 0.6207, 0.3552, 0.6207, 0.3354, 0.6363, 0.3431, 0.6363, 0.359, 0.5894, 0.3476, 0.5894, 0.3201, 0.6051, 0.3278, 0.6051, 0.3514, 0.5894, 0.2927, 0.5894, 0.2653, 0.6051, 0.2806, 0.6051, 0.3042, 0.6207, 0.4344, 0.6207, 0.4146, 0.6363, 0.4069, 0.6363, 0.4229, 0.5894, 0.4573, 0.5894, 0.4299, 0.6051, 0.4222, 0.6051, 0.4458, 0.5894, 0.4024, 0.5894, 0.375, 0.6051, 0.375, 0.6051, 0.3986, 0.6832, 0.3885, 0.6832, 0.384, 0.6988, 0.3764, 0.6988, 0.3771, 0.6519, 0.4115, 0.6519, 0.3993, 0.6676, 0.3917, 0.6676, 0.4, 0.6519, 0.3872, 0.6519, 0.375, 0.6676, 0.375, 0.6676, 0.3833, 0.4993, 0.09375, 0.5241, 0.09375, 0.5241, 0.125, 0.4993, 0.125, 0.4993, 0.03125, 0.5241, 0.03125, 0.5241, 0.0625, 0.4993, 0.0625, 0.549, 0.03125, 0.5738, 0.03125, 0.5738, 0.0625, 0.549, 0.0625, 0.3999, 0.09375, 0.4247, 0.09375, 0.4247, 0.125, 0.3999, 0.125, 0.3999, 0.03125, 0.4247, 0.03125, 0.4247, 0.0625, 0.3999, 0.0625, 0.4496, 0.03125, 0.4744, 0.03125, 0.4744, 0.0625, 0.4496, 0.0625, 0.3999, 0.2188, 0.4247, 0.2188, 0.4247, 0.25, 0.3999, 0.25, 0.3999, 0.1562, 0.4247, 0.1562, 0.4247, 0.1875, 0.3999, 0.1875, 0.4496, 0.1562, 0.4744, 0.1562, 0.4744, 0.1875, 0.4496, 0.1875, 0.4496, 0.1648, 0.4247, 0.1648, 0.4247, 0.1364, 0.4496, 0.1364, 0.4496, 0.2216, 0.4247, 0.2216, 0.4247, 0.1932, 0.4496, 0.1932, 0.3999, 0.2216, 0.375, 0.2216, 0.375, 0.1932, 0.3999, 0.1932, 0.549, 0.1648, 0.5241, 0.1648, 0.5241, 0.1364, 0.549, 0.1364, 0.549, 0.2216, 0.5241, 0.2216, 0.5241, 0.1932, 0.549, 0.1932, 0.4993, 0.2216, 0.4744, 0.2216, 0.4744, 0.1932, 0.4993, 0.1932, 0.549, 0.05114, 0.5241, 0.05114, 0.5241, 0.02273, 0.549, 0.02273, 0.549, 0.108, 0.5241, 0.108, 0.5241, 0.07955, 0.549, 0.07955, 0.4993, 0.108, 0.4744, 0.108, 0.4744, 0.07955, 0.4993, 0.07955, 0.4993, 1.085, 0.5241, 1.085, 0.5241, 1.114, 0.4993, 1.114, 0.4993, 1.028, 0.5241, 1.028, 0.5241, 1.057, 0.4993, 1.057, 0.549, 1.028, 0.5738, 1.028, 0.5738, 1.057, 0.549, 1.057, 0.4993, 1.085, 0.4993, 1.114, 0.4993, 1.114, 0.4993, 1.085, 0.4744, 1.028, 0.4993, 1.028, 0.4993, 1.028, 0.4744, 1.028, 0.4993, 1.028, 0.4993, 1.057, 0.4993, 1.057, 0.4993, 1.028, 0.3999, 1.199, 0.4247, 1.199, 0.4247, 1.227, 0.3999, 1.227, 0.5241, 0.9375, 0.5241, 0.9062, 0.5241, 0.9062, 0.5241, 0.9375, 0.5241, 0.9688, 0.5241, 0.9375, 0.5241, 0.9375, 0.5241, 0.9688, 0.4993, 1.199, 0.5241, 1.199, 0.5241, 1.227, 0.4993, 1.227, 0.4993, 1.142, 0.5241, 1.142, 0.5241, 1.17, 0.4993, 1.17, 0.549, 1.142, 0.5738, 1.142, 0.5738, 1.17, 0.549, 1.17, 0.4496, 0.05114, 0.4247, 0.05114, 0.4247, 0.02273, 0.4496, 0.02273, 0.4496, 0.108, 0.4247, 0.108, 0.4247, 0.07955, 0.4496, 0.07955, 0.3999, 0.108, 0.375, 0.108, 0.375, 0.07955, 0.3999, 0.07955, 0.4993, 0.2188, 0.5241, 0.2188, 0.5241, 0.25, 0.4993, 0.25, 0.4993, 0.1562, 0.5241, 0.1562, 0.5241, 0.1875, 0.4993, 0.1875, 0.549, 0.1562, 0.5738, 0.1562, 0.5738, 0.1875, 0.549, 0.1875, 0.6832, 0.3705, 0.6832, 0.366, 0.6988, 0.3736, 0.6988, 0.3743, 0.6519, 0.3628, 0.6519, 0.3507, 0.6676, 0.3583, 0.6676, 0.3667, 0.6519, 0.3385, 0.6519, 0.3264, 0.6676, 0.3417, 0.6676, 0.35, 0.6832, 0.8705, 0.6832, 0.866, 0.6988, 0.8736, 0.6988, 0.8743, 0.6519, 0.8628, 0.6519, 0.8507, 0.6676, 0.8583, 0.6676, 0.8667, 0.6519, 0.8385, 0.6519, 0.8264, 0.6676, 0.8417, 0.6676, 0.85, 0.4993, 0.9688, 0.5241, 0.9688, 0.5241, 1.0, 0.4993, 1.0, 0.4993, 0.9062, 0.5241, 0.9062, 0.5241, 0.9375, 0.4993, 0.9375, 0.4993, 1.199, 0.4744, 1.199, 0.4744, 1.199, 0.4993, 1.199, 0.4993, 0.7188, 0.5241, 0.7188, 0.5241, 0.75, 0.4993, 0.75, 0.4993, 0.6562, 0.5241, 0.6562, 0.5241, 0.6875, 0.4993, 0.6875, 0.549, 0.6562, 0.5738, 0.6562, 0.5738, 0.6875, 0.549, 0.6875, 0.4993, 0.4688, 0.5241, 0.4688, 0.5241, 0.5, 0.4993, 0.5, 0.4993, 0.4062, 0.5241, 0.4062, 0.5241, 0.4375, 0.4993, 0.4375, 0.549, 0.4062, 0.5738, 0.4062, 0.5738, 0.4375, 0.549, 0.4375, 0.5241, 0.4062, 0.549, 0.4062, 0.549, 0.4375, 0.5241, 0.4375, 0.5241, 0.375, 0.549, 0.375, 0.549, 0.4062, 0.5241, 0.4062, 0.549, 0.375, 0.5738, 0.375, 0.5738, 0.4062, 0.549, 0.4062, 0.4744, 0.4062, 0.4993, 0.4062, 0.4993, 0.4375, 0.4744, 0.4375, 0.4744, 0.375, 0.4993, 0.375, 0.4993, 0.4062, 0.4744, 0.4062, 0.4993, 0.375, 0.5241, 0.375, 0.5241, 0.4062, 0.4993, 0.4062, 0.4744, 0.4688, 0.4993, 0.4688, 0.4993, 0.5, 0.4744, 0.5, 0.4744, 0.4375, 0.4993, 0.4375, 0.4993, 0.4688, 0.4744, 0.4688, 0.4993, 0.4375, 0.5241, 0.4375, 0.5241, 0.4688, 0.4993, 0.4688, 0.5241, 0.6562, 0.549, 0.6562, 0.549, 0.6875, 0.5241, 0.6875, 0.5241, 0.625, 0.549, 0.625, 0.549, 0.6562, 0.5241, 0.6562, 0.549, 0.625, 0.5738, 0.625, 0.5738, 0.6562, 0.549, 0.6562, 0.4744, 0.6562, 0.4993, 0.6562, 0.4993, 0.6875, 0.4744, 0.6875, 0.4744, 0.625, 0.4993, 0.625, 0.4993, 0.6562, 0.4744, 0.6562, 0.4993, 0.625, 0.5241, 0.625, 0.5241, 0.6562, 0.4993, 0.6562, 0.4744, 0.7188, 0.4993, 0.7188, 0.4993, 0.75, 0.4744, 0.75, 0.4744, 0.6875, 0.4993, 0.6875, 0.4993, 0.7188, 0.4744, 0.7188, 0.4993, 0.6875, 0.5241, 0.6875, 0.5241, 0.7188, 0.4993, 0.7188, 0.4496, 0.8438, 0.4744, 0.8438, 0.4744, 0.8438, 0.4496, 0.8438, 0.5241, 0.875, 0.549, 0.875, 0.549, 0.9062, 0.5241, 0.9062, 0.549, 0.875, 0.5738, 0.875, 0.5738, 0.9062, 0.549, 0.9062, 0.4744, 0.9062, 0.4993, 0.9062, 0.4993, 0.9375, 0.4744, 0.9375, 0.4744, 0.8438, 0.4993, 0.8438, 0.4993, 0.8438, 0.4744, 0.8438, 0.4993, 0.875, 0.5241, 0.875, 0.5241, 0.9062, 0.4993, 0.9062, 0.4744, 0.9688, 0.4993, 0.9688, 0.4993, 1.0, 0.4744, 1.0, 0.4744, 0.9375, 0.4993, 0.9375, 0.4993, 0.9688, 0.4744, 0.9688, 0.4993, 0.9375, 0.5241, 0.9375, 0.5241, 0.9688, 0.4993, 0.9688, 0.6519, 0.8507, 0.6519, 0.8385, 0.6676, 0.85, 0.6676, 0.8583, 0.6363, 0.8431, 0.6363, 0.8271, 0.6519, 0.8385, 0.6519, 0.8507, 0.6363, 0.8271, 0.6363, 0.8111, 0.6519, 0.8264, 0.6519, 0.8385, 0.6519, 0.875, 0.6519, 0.8628, 0.6676, 0.8667, 0.6676, 0.875, 0.6363, 0.875, 0.6363, 0.859, 0.6519, 0.8628, 0.6519, 0.875, 0.6363, 0.859, 0.6363, 0.8431, 0.6519, 0.8507, 0.6519, 0.8628, 0.6832, 0.875, 0.6832, 0.8705, 0.6988, 0.8743, 0.6988, 0.875, 0.6676, 0.875, 0.6676, 0.8667, 0.6832, 0.8705, 0.6832, 0.875, 0.6676, 0.8667, 0.6676, 0.8583, 0.6832, 0.866, 0.6832, 0.8705, 0.6519, 0.3507, 0.6519, 0.3385, 0.6676, 0.35, 0.6676, 0.3583, 0.6363, 0.3431, 0.6363, 0.3271, 0.6519, 0.3385, 0.6519, 0.3507, 0.6363, 0.3271, 0.6363, 0.3111, 0.6519, 0.3264, 0.6519, 0.3385, 0.6519, 0.375, 0.6519, 0.3628, 0.6676, 0.3667, 0.6676, 0.375, 0.6363, 0.375, 0.6363, 0.359, 0.6519, 0.3628, 0.6519, 0.375, 0.6363, 0.359, 0.6363, 0.3431, 0.6519, 0.3507, 0.6519, 0.3628, 0.6832, 0.375, 0.6832, 0.3705, 0.6988, 0.3743, 0.6988, 0.375, 0.6676, 0.375, 0.6676, 0.3667, 0.6832, 0.3705, 0.6832, 0.375, 0.6676, 0.3667, 0.6676, 0.3583, 0.6832, 0.366, 0.6832, 0.3705, 0.5241, 0.1562, 0.549, 0.1562, 0.549, 0.1875, 0.5241, 0.1875, 0.5241, 0.125, 0.549, 0.125, 0.549, 0.1562, 0.5241, 0.1562, 0.549, 0.125, 0.5738, 0.125, 0.5738, 0.1562, 0.549, 0.1562, 0.4744, 0.1562, 0.4993, 0.1562, 0.4993, 0.1875, 0.4744, 0.1875, 0.4744, 0.125, 0.4993, 0.125, 0.4993, 0.1562, 0.4744, 0.1562, 0.4993, 0.125, 0.5241, 0.125, 0.5241, 0.1562, 0.4993, 0.1562, 0.4744, 0.2188, 0.4993, 0.2188, 0.4993, 0.25, 0.4744, 0.25, 0.4744, 0.1875, 0.4993, 0.1875, 0.4993, 0.2188, 0.4744, 0.2188, 0.4993, 0.1875, 0.5241, 0.1875, 0.5241, 0.2188, 0.4993, 0.2188, 0.4247, 0.108, 0.3999, 0.108, 0.3999, 0.07955, 0.4247, 0.07955, 0.4247, 0.1364, 0.3999, 0.1364, 0.3999, 0.108, 0.4247, 0.108, 0.3999, 0.1364, 0.375, 0.1364, 0.375, 0.108, 0.3999, 0.108, 0.4744, 0.108, 0.4496, 0.108, 0.4496, 0.07955, 0.4744, 0.07955, 0.4744, 0.1364, 0.4496, 0.1364, 0.4496, 0.108, 0.4744, 0.108, 0.4496, 0.1364, 0.4247, 0.1364, 0.4247, 0.108, 0.4496, 0.108, 0.4744, 0.05114, 0.4496, 0.05114, 0.4496, 0.02273, 0.4744, 0.02273, 0.4744, 0.07955, 0.4496, 0.07955, 0.4496, 0.05114, 0.4744, 0.05114, 0.4496, 0.07955, 0.4247, 0.07955, 0.4247, 0.05114, 0.4496, 0.05114, 0.5241, 1.142, 0.549, 1.142, 0.549, 1.17, 0.5241, 1.17, 0.5241, 1.114, 0.549, 1.114, 0.549, 1.142, 0.5241, 1.142, 0.549, 1.114, 0.5738, 1.114, 0.5738, 1.142, 0.549, 1.142, 0.4993, 1.17, 0.4993, 1.199, 0.4993, 1.199, 0.4993, 1.17, 0.4247, 0.8438, 0.4496, 0.8438, 0.4496, 0.8438, 0.4247, 0.8438, 0.4993, 1.114, 0.5241, 1.114, 0.5241, 1.142, 0.4993, 1.142, 0.4744, 1.199, 0.4993, 1.199, 0.4993, 1.227, 0.4744, 1.227, 0.4247, 0.9062, 0.3999, 0.9062, 0.3999, 0.9062, 0.4247, 0.9062, 0.4993, 1.17, 0.5241, 1.17, 0.5241, 1.199, 0.4993, 1.199, 0.3999, 0.9062, 0.375, 0.9062, 0.375, 0.9062, 0.3999, 0.9062, 0.4993, 0.8438, 0.4993, 0.875, 0.4993, 0.875, 0.4993, 0.8438, 0.5738, 0.9375, 0.5738, 0.9687, 0.5738, 0.9687, 0.5738, 0.9375, -0.04545, 0.75, -0.01705, 0.75, -0.01705, 0.7478, -0.04545, 0.7478, 0.5738, 0.8125, 0.5738, 0.8438, 0.5738, 0.8438, 0.5738, 0.8125, 0.5738, 0.8438, 0.549, 0.8438, 0.549, 0.8438, 0.5738, 0.8438, 0.375, 1.199, 0.3999, 1.199, 0.3999, 1.227, 0.375, 1.227, -0.01705, 0.75, 0.01136, 0.75, 0.01136, 0.7478, -0.01705, 0.7478, 0.06818, 0.75, 0.09659, 0.75, 0.09659, 0.7478, 0.06818, 0.7478, 0.4247, 1.0, 0.4496, 1.0, 0.4496, 1.028, 0.4247, 1.028, 0.4496, 1.0, 0.4744, 1.0, 0.4744, 1.028, 0.4496, 1.028, 0.549, 0.8438, 0.5241, 0.8438, 0.5241, 0.8438, 0.549, 0.8438, 0.375, 1.0, 0.3999, 1.0, 0.3999, 1.028, 0.375, 1.028, 0.3999, 1.0, 0.4247, 1.0, 0.4247, 1.028, 0.3999, 1.028, 0.4744, 0.9062, 0.4496, 0.9062, 0.4496, 0.9062, 0.4744, 0.9062, 0.4993, 1.114, 0.4993, 1.142, 0.4993, 1.142, 0.4993, 1.114, 0.3999, 1.028, 0.4247, 1.028, 0.4247, 1.028, 0.3999, 1.028, 0.5241, 1.028, 0.549, 1.028, 0.549, 1.057, 0.5241, 1.057, 0.5241, 1.0, 0.549, 1.0, 0.549, 1.028, 0.5241, 1.028, 0.549, 1.0, 0.5738, 1.0, 0.5738, 1.028, 0.549, 1.028, 0.4496, 0.9062, 0.4247, 0.9062, 0.4247, 0.9062, 0.4496, 0.9062, 0.4744, 1.0, 0.4993, 1.0, 0.4993, 1.028, 0.4744, 1.028, 0.4993, 1.0, 0.5241, 1.0, 0.5241, 1.028, 0.4993, 1.028, 0.4993, 1.142, 0.4993, 1.17, 0.4993, 1.17, 0.4993, 1.142, 0.375, 1.028, 0.3999, 1.028, 0.3999, 1.028, 0.375, 1.028, 0.4993, 1.057, 0.5241, 1.057, 0.5241, 1.085, 0.4993, 1.085, 0.5241, 0.108, 0.4993, 0.108, 0.4993, 0.07955, 0.5241, 0.07955, 0.5241, 0.1364, 0.4993, 0.1364, 0.4993, 0.108, 0.5241, 0.108, 0.4993, 0.1364, 0.4744, 0.1364, 0.4744, 0.108, 0.4993, 0.108, 0.5738, 0.108, 0.549, 0.108, 0.549, 0.07955, 0.5738, 0.07955, 0.5738, 0.1364, 0.549, 0.1364, 0.549, 0.108, 0.5738, 0.108, 0.549, 0.1364, 0.5241, 0.1364, 0.5241, 0.108, 0.549, 0.108, 0.5738, 0.05114, 0.549, 0.05114, 0.549, 0.02273, 0.5738, 0.02273, 0.5738, 0.07955, 0.549, 0.07955, 0.549, 0.05114, 0.5738, 0.05114, 0.549, 0.07955, 0.5241, 0.07955, 0.5241, 0.05114, 0.549, 0.05114, 0.5241, 0.2216, 0.4993, 0.2216, 0.4993, 0.1932, 0.5241, 0.1932, 0.5241, 0.25, 0.4993, 0.25, 0.4993, 0.2216, 0.5241, 0.2216, 0.4993, 0.25, 0.4744, 0.25, 0.4744, 0.2216, 0.4993, 0.2216, 0.5738, 0.2216, 0.549, 0.2216, 0.549, 0.1932, 0.5738, 0.1932, 0.5738, 0.25, 0.549, 0.25, 0.549, 0.2216, 0.5738, 0.2216, 0.549, 0.25, 0.5241, 0.25, 0.5241, 0.2216, 0.549, 0.2216, 0.5738, 0.1648, 0.549, 0.1648, 0.549, 0.1364, 0.5738, 0.1364, 0.5738, 0.1932, 0.549, 0.1932, 0.549, 0.1648, 0.5738, 0.1648, 0.549, 0.1932, 0.5241, 0.1932, 0.5241, 0.1648, 0.549, 0.1648, 0.4247, 0.2216, 0.3999, 0.2216, 0.3999, 0.1932, 0.4247, 0.1932, 0.4247, 0.25, 0.3999, 0.25, 0.3999, 0.2216, 0.4247, 0.2216, 0.3999, 0.25, 0.375, 0.25, 0.375, 0.2216, 0.3999, 0.2216, 0.4744, 0.2216, 0.4496, 0.2216, 0.4496, 0.1932, 0.4744, 0.1932, 0.4744, 0.25, 0.4496, 0.25, 0.4496, 0.2216, 0.4744, 0.2216, 0.4496, 0.25, 0.4247, 0.25, 0.4247, 0.2216, 0.4496, 0.2216, 0.4744, 0.1648, 0.4496, 0.1648, 0.4496, 0.1364, 0.4744, 0.1364, 0.4744, 0.1932, 0.4496, 0.1932, 0.4496, 0.1648, 0.4744, 0.1648, 0.4496, 0.1932, 0.4247, 0.1932, 0.4247, 0.1648, 0.4496, 0.1648, 0.4247, 0.1562, 0.4496, 0.1562, 0.4496, 0.1875, 0.4247, 0.1875, 0.4247, 0.125, 0.4496, 0.125, 0.4496, 0.1562, 0.4247, 0.1562, 0.4496, 0.125, 0.4744, 0.125, 0.4744, 0.1562, 0.4496, 0.1562, 0.375, 0.1562, 0.3999, 0.1562, 0.3999, 0.1875, 0.375, 0.1875, 0.375, 0.125, 0.3999, 0.125, 0.3999, 0.1562, 0.375, 0.1562, 0.3999, 0.125, 0.4247, 0.125, 0.4247, 0.1562, 0.3999, 0.1562, 0.375, 0.2188, 0.3999, 0.2188, 0.3999, 0.25, 0.375, 0.25, 0.375, 0.1875, 0.3999, 0.1875, 0.3999, 0.2188, 0.375, 0.2188, 0.3999, 0.1875, 0.4247, 0.1875, 0.4247, 0.2188, 0.3999, 0.2188, 0.4247, 0.03125, 0.4496, 0.03125, 0.4496, 0.0625, 0.4247, 0.0625, 0.4247, 0.0, 0.4496, 0.0, 0.4496, 0.03125, 0.4247, 0.03125, 0.4496, 0.0, 0.4744, 0.0, 0.4744, 0.03125, 0.4496, 0.03125, 0.375, 0.03125, 0.3999, 0.03125, 0.3999, 0.0625, 0.375, 0.0625, 0.375, 0.0, 0.3999, 0.0, 0.3999, 0.03125, 0.375, 0.03125, 0.3999, 0.0, 0.4247, 0.0, 0.4247, 0.03125, 0.3999, 0.03125, 0.375, 0.09375, 0.3999, 0.09375, 0.3999, 0.125, 0.375, 0.125, 0.375, 0.0625, 0.3999, 0.0625, 0.3999, 0.09375, 0.375, 0.09375, 0.3999, 0.0625, 0.4247, 0.0625, 0.4247, 0.09375, 0.3999, 0.09375, 0.5241, 0.03125, 0.549, 0.03125, 0.549, 0.0625, 0.5241, 0.0625, 0.5241, 0.0, 0.549, 0.0, 0.549, 0.03125, 0.5241, 0.03125, 0.549, 0.0, 0.5738, 0.0, 0.5738, 0.03125, 0.549, 0.03125, 0.4744, 0.03125, 0.4993, 0.03125, 0.4993, 0.0625, 0.4744, 0.0625, 0.4744, 0.0, 0.4993, 0.0, 0.4993, 0.03125, 0.4744, 0.03125, 0.4993, 0.0, 0.5241, 0.0, 0.5241, 0.03125, 0.4993, 0.03125, 0.4744, 0.09375, 0.4993, 0.09375, 0.4993, 0.125, 0.4744, 0.125, 0.4744, 0.0625, 0.4993, 0.0625, 0.4993, 0.09375, 0.4744, 0.09375, 0.4993, 0.0625, 0.5241, 0.0625, 0.5241, 0.09375, 0.4993, 0.09375, 0.6519, 0.3993, 0.6519, 0.3872, 0.6676, 0.3833, 0.6676, 0.3917, 0.6363, 0.4069, 0.6363, 0.391, 0.6519, 0.3872, 0.6519, 0.3993, 0.6363, 0.391, 0.6363, 0.375, 0.6519, 0.375, 0.6519, 0.3872, 0.6519, 0.4236, 0.6519, 0.4115, 0.6676, 0.4, 0.6676, 0.4083, 0.6363, 0.4389, 0.6363, 0.4229, 0.6519, 0.4115, 0.6519, 0.4236, 0.6363, 0.4229, 0.6363, 0.4069, 0.6519, 0.3993, 0.6519, 0.4115, 0.6832, 0.393, 0.6832, 0.3885, 0.6988, 0.3771, 0.6988, 0.3778, 0.6676, 0.4083, 0.6676, 0.4, 0.6832, 0.3885, 0.6832, 0.393, 0.6676, 0.4, 0.6676, 0.3917, 0.6832, 0.384, 0.6832, 0.3885, 0.5894, 0.4299, 0.5894, 0.4024, 0.6051, 0.3986, 0.6051, 0.4222, 0.5738, 0.4375, 0.5738, 0.4062, 0.5894, 0.4024, 0.5894, 0.4299, 0.5738, 0.4062, 0.5738, 0.375, 0.5894, 0.375, 0.5894, 0.4024, 0.5894, 0.4847, 0.5894, 0.4573, 0.6051, 0.4458, 0.6051, 0.4694, 0.5738, 0.5, 0.5738, 0.4687, 0.5894, 0.4573, 0.5894, 0.4847, 0.5738, 0.4687, 0.5738, 0.4375, 0.5894, 0.4299, 0.5894, 0.4573, 0.6207, 0.4542, 0.6207, 0.4344, 0.6363, 0.4229, 0.6363, 0.4389, 0.6051, 0.4694, 0.6051, 0.4458, 0.6207, 0.4344, 0.6207, 0.4542, 0.6051, 0.4458, 0.6051, 0.4222, 0.6207, 0.4146, 0.6207, 0.4344, 0.5894, 0.3201, 0.5894, 0.2927, 0.6051, 0.3042, 0.6051, 0.3278, 0.5738, 0.3125, 0.5738, 0.2812, 0.5894, 0.2927, 0.5894, 0.3201, 0.5738, 0.2812, 0.5738, 0.25, 0.5894, 0.2653, 0.5894, 0.2927, 0.5894, 0.375, 0.5894, 0.3476, 0.6051, 0.3514, 0.6051, 0.375, 0.5738, 0.375, 0.5738, 0.3438, 0.5894, 0.3476, 0.5894, 0.375, 0.5738, 0.3438, 0.5738, 0.3125, 0.5894, 0.3201, 0.5894, 0.3476, 0.6207, 0.375, 0.6207, 0.3552, 0.6363, 0.359, 0.6363, 0.375, 0.6051, 0.375, 0.6051, 0.3514, 0.6207, 0.3552, 0.6207, 0.375, 0.6051, 0.3514, 0.6051, 0.3278, 0.6207, 0.3354, 0.6207, 0.3552, 0.6519, 0.8993, 0.6519, 0.8872, 0.6676, 0.8833, 0.6676, 0.8917, 0.6363, 0.9069, 0.6363, 0.891, 0.6519, 0.8872, 0.6519, 0.8993, 0.6363, 0.891, 0.6363, 0.875, 0.6519, 0.875, 0.6519, 0.8872, 0.6519, 0.9236, 0.6519, 0.9115, 0.6676, 0.9, 0.6676, 0.9083, 0.6363, 0.9389, 0.6363, 0.9229, 0.6519, 0.9115, 0.6519, 0.9236, 0.6363, 0.9229, 0.6363, 0.9069, 0.6519, 0.8993, 0.6519, 0.9115, 0.6832, 0.893, 0.6832, 0.8885, 0.6988, 0.8771, 0.6988, 0.8778, 0.6676, 0.9083, 0.6676, 0.9, 0.6832, 0.8885, 0.6832, 0.893, 0.6676, 0.9, 0.6676, 0.8917, 0.6832, 0.884, 0.6832, 0.8885, 0.5894, 0.9299, 0.5894, 0.9024, 0.6051, 0.8986, 0.6051, 0.9222, 0.5738, 0.9375, 0.5738, 0.9062, 0.5894, 0.9024, 0.5894, 0.9299, 0.5738, 0.9062, 0.5738, 0.875, 0.5894, 0.875, 0.5894, 0.9024, 0.5894, 0.9847, 0.5894, 0.9573, 0.6051, 0.9458, 0.6051, 0.9694, 0.5738, 1.0, 0.5738, 0.9687, 0.5894, 0.9573, 0.5894, 0.9847, 0.5738, 0.9687, 0.5738, 0.9375, 0.5894, 0.9299, 0.5894, 0.9573, 0.6207, 0.9542, 0.6207, 0.9344, 0.6363, 0.9229, 0.6363, 0.9389, 0.6051, 0.9694, 0.6051, 0.9458, 0.6207, 0.9344, 0.6207, 0.9542, 0.6051, 0.9458, 0.6051, 0.9222, 0.6207, 0.9146, 0.6207, 0.9344, 0.5894, 0.8201, 0.5894, 0.7927, 0.6051, 0.8042, 0.6051, 0.8278, 0.5738, 0.8125, 0.5738, 0.7812, 0.5894, 0.7927, 0.5894, 0.8201, 0.5738, 0.7812, 0.5738, 0.75, 0.5894, 0.7653, 0.5894, 0.7927, 0.5894, 0.875, 0.5894, 0.8476, 0.6051, 0.8514, 0.6051, 0.875, 0.5738, 0.875, 0.5738, 0.8438, 0.5894, 0.8476, 0.5894, 0.875, 0.5738, 0.8438, 0.5738, 0.8125, 0.5894, 0.8201, 0.5894, 0.8476, 0.6207, 0.875, 0.6207, 0.8552, 0.6363, 0.859, 0.6363, 0.875, 0.6051, 0.875, 0.6051, 0.8514, 0.6207, 0.8552, 0.6207, 0.875, 0.6051, 0.8514, 0.6051, 0.8278, 0.6207, 0.8354, 0.6207, 0.8552, 0.4247, 0.9062, 0.4496, 0.9062, 0.4496, 0.9375, 0.4247, 0.9375, 0.549, 0.7812, 0.5738, 0.7812, 0.5738, 0.7812, 0.549, 0.7812, 0.5241, 0.7812, 0.549, 0.7812, 0.549, 0.7812, 0.5241, 0.7812, 0.375, 0.9062, 0.3999, 0.9062, 0.3999, 0.9375, 0.375, 0.9375, 0.4496, 1.028, 0.4744, 1.028, 0.4744, 1.028, 0.4496, 1.028, 0.4993, 0.9062, 0.4744, 0.9062, 0.4744, 0.9062, 0.4993, 0.9062, 0.375, 0.9688, 0.3999, 0.9688, 0.3999, 1.0, 0.375, 1.0, 0.375, 0.9375, 0.3999, 0.9375, 0.3999, 0.9688, 0.375, 0.9688, 0.3999, 0.9375, 0.4247, 0.9375, 0.4247, 0.9688, 0.3999, 0.9688, 0.4247, 0.7812, 0.4496, 0.7812, 0.4496, 0.8125, 0.4247, 0.8125, 0.4247, 0.75, 0.4496, 0.75, 0.4496, 0.7812, 0.4247, 0.7812, 0.4496, 0.75, 0.4744, 0.75, 0.4744, 0.7812, 0.4496, 0.7812, 0.375, 0.7812, 0.3999, 0.7812, 0.3999, 0.8125, 0.375, 0.8125, 0.375, 0.75, 0.3999, 0.75, 0.3999, 0.7812, 0.375, 0.7812, 0.3999, 0.75, 0.4247, 0.75, 0.4247, 0.7812, 0.3999, 0.7812, 0.4247, 1.028, 0.4496, 1.028, 0.4496, 1.028, 0.4247, 1.028, 0.375, 0.8125, 0.3999, 0.8125, 0.3999, 0.8438, 0.375, 0.8438, 0.3999, 0.8125, 0.4247, 0.8125, 0.4247, 0.8438, 0.3999, 0.8438, 0.4993, 0.875, 0.4993, 0.9062, 0.4993, 0.9062, 0.4993, 0.875, 0.5241, 0.75, 0.549, 0.75, 0.549, 0.7812, 0.5241, 0.7812, 0.549, 0.75, 0.5738, 0.75, 0.5738, 0.7812, 0.549, 0.7812, 0.4744, 0.7812, 0.4993, 0.7812, 0.4993, 0.8125, 0.4744, 0.8125, 0.4744, 0.75, 0.4993, 0.75, 0.4993, 0.7812, 0.4744, 0.7812, 0.4993, 0.75, 0.5241, 0.75, 0.5241, 0.7812, 0.4993, 0.7812, 0.5738, 0.9688, 0.549, 0.9688, 0.549, 0.9688, 0.5738, 0.9688, 0.4744, 0.8125, 0.4993, 0.8125, 0.4993, 0.8438, 0.4744, 0.8438, 0.4993, 0.8125, 0.5241, 0.8125, 0.5241, 0.8438, 0.4993, 0.8438, 0.4247, 0.6562, 0.4496, 0.6562, 0.4496, 0.6875, 0.4247, 0.6875, 0.4247, 0.625, 0.4496, 0.625, 0.4496, 0.6562, 0.4247, 0.6562, 0.4496, 0.625, 0.4744, 0.625, 0.4744, 0.6562, 0.4496, 0.6562, 0.375, 0.6562, 0.3999, 0.6562, 0.3999, 0.6875, 0.375, 0.6875, 0.375, 0.625, 0.3999, 0.625, 0.3999, 0.6562, 0.375, 0.6562, 0.3999, 0.625, 0.4247, 0.625, 0.4247, 0.6562, 0.3999, 0.6562, 0.375, 0.7188, 0.3999, 0.7188, 0.3999, 0.75, 0.375, 0.75, 0.375, 0.6875, 0.3999, 0.6875, 0.3999, 0.7188, 0.375, 0.7188, 0.3999, 0.6875, 0.4247, 0.6875, 0.4247, 0.7188, 0.3999, 0.7188, 0.4247, 0.5312, 0.4496, 0.5312, 0.4496, 0.5625, 0.4247, 0.5625, 0.4247, 0.5, 0.4496, 0.5, 0.4496, 0.5312, 0.4247, 0.5312, 0.4496, 0.5, 0.4744, 0.5, 0.4744, 0.5312, 0.4496, 0.5312, 0.375, 0.5312, 0.3999, 0.5312, 0.3999, 0.5625, 0.375, 0.5625, 0.375, 0.5, 0.3999, 0.5, 0.3999, 0.5312, 0.375, 0.5312, 0.3999, 0.5, 0.4247, 0.5, 0.4247, 0.5312, 0.3999, 0.5312, 0.375, 0.5938, 0.3999, 0.5938, 0.3999, 0.625, 0.375, 0.625, 0.375, 0.5625, 0.3999, 0.5625, 0.3999, 0.5938, 0.375, 0.5938, 0.3999, 0.5625, 0.4247, 0.5625, 0.4247, 0.5938, 0.3999, 0.5938, 0.5241, 0.5312, 0.549, 0.5312, 0.549, 0.5625, 0.5241, 0.5625, 0.5241, 0.5, 0.549, 0.5, 0.549, 0.5312, 0.5241, 0.5312, 0.549, 0.5, 0.5738, 0.5, 0.5738, 0.5312, 0.549, 0.5312, 0.4744, 0.5312, 0.4993, 0.5312, 0.4993, 0.5625, 0.4744, 0.5625, 0.4744, 0.5, 0.4993, 0.5, 0.4993, 0.5312, 0.4744, 0.5312, 0.4993, 0.5, 0.5241, 0.5, 0.5241, 0.5312, 0.4993, 0.5312, 0.4744, 0.5938, 0.4993, 0.5938, 0.4993, 0.625, 0.4744, 0.625, 0.4744, 0.5625, 0.4993, 0.5625, 0.4993, 0.5938, 0.4744, 0.5938, 0.4993, 0.5625, 0.5241, 0.5625, 0.5241, 0.5938, 0.4993, 0.5938, 0.4247, 0.4062, 0.4496, 0.4062, 0.4496, 0.4375, 0.4247, 0.4375, 0.4247, 0.375, 0.4496, 0.375, 0.4496, 0.4062, 0.4247, 0.4062, 0.4496, 0.375, 0.4744, 0.375, 0.4744, 0.4062, 0.4496, 0.4062, 0.375, 0.4062, 0.3999, 0.4062, 0.3999, 0.4375, 0.375, 0.4375, 0.375, 0.375, 0.3999, 0.375, 0.3999, 0.4062, 0.375, 0.4062, 0.3999, 0.375, 0.4247, 0.375, 0.4247, 0.4062, 0.3999, 0.4062, 0.375, 0.4688, 0.3999, 0.4688, 0.3999, 0.5, 0.375, 0.5, 0.375, 0.4375, 0.3999, 0.4375, 0.3999, 0.4688, 0.375, 0.4688, 0.3999, 0.4375, 0.4247, 0.4375, 0.4247, 0.4688, 0.3999, 0.4688, 0.4247, 0.2812, 0.4496, 0.2812, 0.4496, 0.3125, 0.4247, 0.3125, 0.4247, 0.25, 0.4496, 0.25, 0.4496, 0.2812, 0.4247, 0.2812, 0.4496, 0.25, 0.4744, 0.25, 0.4744, 0.2812, 0.4496, 0.2812, 0.375, 0.2812, 0.3999, 0.2812, 0.3999, 0.3125, 0.375, 0.3125, 0.375, 0.25, 0.3999, 0.25, 0.3999, 0.2812, 0.375, 0.2812, 0.3999, 0.25, 0.4247, 0.25, 0.4247, 0.2812, 0.3999, 0.2812, 0.375, 0.3438, 0.3999, 0.3438, 0.3999, 0.375, 0.375, 0.375, 0.375, 0.3125, 0.3999, 0.3125, 0.3999, 0.3438, 0.375, 0.3438, 0.3999, 0.3125, 0.4247, 0.3125, 0.4247, 0.3438, 0.3999, 0.3438, 0.5241, 0.2812, 0.549, 0.2812, 0.549, 0.3125, 0.5241, 0.3125, 0.5241, 0.25, 0.549, 0.25, 0.549, 0.2812, 0.5241, 0.2812, 0.549, 0.25, 0.5738, 0.25, 0.5738, 0.2812, 0.549, 0.2812, 0.4744, 0.2812, 0.4993, 0.2812, 0.4993, 0.3125, 0.4744, 0.3125, 0.4744, 0.25, 0.4993, 0.25, 0.4993, 0.2812, 0.4744, 0.2812, 0.4993, 0.25, 0.5241, 0.25, 0.5241, 0.2812, 0.4993, 0.2812, 0.4744, 0.3438, 0.4993, 0.3438, 0.4993, 0.375, 0.4744, 0.375, 0.4744, 0.3125, 0.4993, 0.3125, 0.4993, 0.3438, 0.4744, 0.3438, 0.4993, 0.3125, 0.5241, 0.3125, 0.5241, 0.3438, 0.4993, 0.3438, 0.5241, 0.3438, 0.549, 0.3438, 0.549, 0.375, 0.5241, 0.375, 0.5241, 0.3125, 0.549, 0.3125, 0.549, 0.3438, 0.5241, 0.3438, 0.549, 0.3125, 0.5738, 0.3125, 0.5738, 0.3438, 0.549, 0.3438, 0.4247, 0.3438, 0.4496, 0.3438, 0.4496, 0.375, 0.4247, 0.375, 0.4247, 0.3125, 0.4496, 0.3125, 0.4496, 0.3438, 0.4247, 0.3438, 0.4496, 0.3125, 0.4744, 0.3125, 0.4744, 0.3438, 0.4496, 0.3438, 0.4247, 0.4688, 0.4496, 0.4688, 0.4496, 0.5, 0.4247, 0.5, 0.4247, 0.4375, 0.4496, 0.4375, 0.4496, 0.4688, 0.4247, 0.4688, 0.4496, 0.4375, 0.4744, 0.4375, 0.4744, 0.4688, 0.4496, 0.4688, 0.5241, 0.5938, 0.549, 0.5938, 0.549, 0.625, 0.5241, 0.625, 0.5241, 0.5625, 0.549, 0.5625, 0.549, 0.5938, 0.5241, 0.5938, 0.549, 0.5625, 0.5738, 0.5625, 0.5738, 0.5938, 0.549, 0.5938, 0.4247, 0.5938, 0.4496, 0.5938, 0.4496, 0.625, 0.4247, 0.625, 0.4247, 0.5625, 0.4496, 0.5625, 0.4496, 0.5938, 0.4247, 0.5938, 0.4496, 0.5625, 0.4744, 0.5625, 0.4744, 0.5938, 0.4496, 0.5938, 0.4247, 0.7188, 0.4496, 0.7188, 0.4496, 0.75, 0.4247, 0.75, 0.4247, 0.6875, 0.4496, 0.6875, 0.4496, 0.7188, 0.4247, 0.7188, 0.4496, 0.6875, 0.4744, 0.6875, 0.4744, 0.7188, 0.4496, 0.7188, 0.5241, 0.8438, 0.549, 0.8438, 0.549, 0.875, 0.5241, 0.875, 0.3999, 0.8438, 0.4247, 0.8438, 0.4247, 0.8438, 0.3999, 0.8438, 0.549, 0.9688, 0.5241, 0.9688, 0.5241, 0.9688, 0.549, 0.9688, 0.375, 0.8438, 0.3999, 0.8438, 0.3999, 0.8438, 0.375, 0.8438, 0.4247, 0.8125, 0.4496, 0.8125, 0.4496, 0.8438, 0.4247, 0.8438, 0.4496, 0.8125, 0.4744, 0.8125, 0.4744, 0.8438, 0.4496, 0.8438, 0.4247, 0.9688, 0.4496, 0.9688, 0.4496, 1.0, 0.4247, 1.0, 0.4247, 0.9375, 0.4496, 0.9375, 0.4496, 0.9688, 0.4247, 0.9688, 0.4496, 0.9375, 0.4744, 0.9375, 0.4744, 0.9688, 0.4496, 0.9688, 0.6207, 0.8354, 0.6207, 0.8156, 0.6363, 0.8271, 0.6363, 0.8431, 0.6051, 0.8278, 0.6051, 0.8042, 0.6207, 0.8156, 0.6207, 0.8354, 0.6051, 0.8042, 0.6051, 0.7806, 0.6207, 0.7958, 0.6207, 0.8156, 0.6207, 0.9146, 0.6207, 0.8948, 0.6363, 0.891, 0.6363, 0.9069, 0.6051, 0.9222, 0.6051, 0.8986, 0.6207, 0.8948, 0.6207, 0.9146, 0.6051, 0.8986, 0.6051, 0.875, 0.6207, 0.875, 0.6207, 0.8948, 0.6832, 0.884, 0.6832, 0.8795, 0.6988, 0.8757, 0.6988, 0.8764, 0.6676, 0.8917, 0.6676, 0.8833, 0.6832, 0.8795, 0.6832, 0.884, 0.6676, 0.8833, 0.6676, 0.875, 0.6832, 0.875, 0.6832, 0.8795, 0.6207, 0.3354, 0.6207, 0.3156, 0.6363, 0.3271, 0.6363, 0.3431, 0.6051, 0.3278, 0.6051, 0.3042, 0.6207, 0.3156, 0.6207, 0.3354, 0.6051, 0.3042, 0.6051, 0.2806, 0.6207, 0.2958, 0.6207, 0.3156, 0.6207, 0.4146, 0.6207, 0.3948, 0.6363, 0.391, 0.6363, 0.4069, 0.6051, 0.4222, 0.6051, 0.3986, 0.6207, 0.3948, 0.6207, 0.4146, 0.6051, 0.3986, 0.6051, 0.375, 0.6207, 0.375, 0.6207, 0.3948, 0.6832, 0.384, 0.6832, 0.3795, 0.6988, 0.3757, 0.6988, 0.3764, 0.6676, 0.3917, 0.6676, 0.3833, 0.6832, 0.3795, 0.6832, 0.384, 0.6676, 0.3833, 0.6676, 0.375, 0.6832, 0.375, 0.6832, 0.3795, 0.5241, 0.09375, 0.549, 0.09375, 0.549, 0.125, 0.5241, 0.125, 0.5241, 0.0625, 0.549, 0.0625, 0.549, 0.09375, 0.5241, 0.09375, 0.549, 0.0625, 0.5738, 0.0625, 0.5738, 0.09375, 0.549, 0.09375, 0.4247, 0.09375, 0.4496, 0.09375, 0.4496, 0.125, 0.4247, 0.125, 0.4247, 0.0625, 0.4496, 0.0625, 0.4496, 0.09375, 0.4247, 0.09375, 0.4496, 0.0625, 0.4744, 0.0625, 0.4744, 0.09375, 0.4496, 0.09375, 0.4247, 0.2188, 0.4496, 0.2188, 0.4496, 0.25, 0.4247, 0.25, 0.4247, 0.1875, 0.4496, 0.1875, 0.4496, 0.2188, 0.4247, 0.2188, 0.4496, 0.1875, 0.4744, 0.1875, 0.4744, 0.2188, 0.4496, 0.2188, 0.4247, 0.1648, 0.3999, 0.1648, 0.3999, 0.1364, 0.4247, 0.1364, 0.4247, 0.1932, 0.3999, 0.1932, 0.3999, 0.1648, 0.4247, 0.1648, 0.3999, 0.1932, 0.375, 0.1932, 0.375, 0.1648, 0.3999, 0.1648, 0.5241, 0.1648, 0.4993, 0.1648, 0.4993, 0.1364, 0.5241, 0.1364, 0.5241, 0.1932, 0.4993, 0.1932, 0.4993, 0.1648, 0.5241, 0.1648, 0.4993, 0.1932, 0.4744, 0.1932, 0.4744, 0.1648, 0.4993, 0.1648, 0.5241, 0.05114, 0.4993, 0.05114, 0.4993, 0.02273, 0.5241, 0.02273, 0.5241, 0.07955, 0.4993, 0.07955, 0.4993, 0.05114, 0.5241, 0.05114, 0.4993, 0.07955, 0.4744, 0.07955, 0.4744, 0.05114, 0.4993, 0.05114, 0.5241, 1.085, 0.549, 1.085, 0.549, 1.114, 0.5241, 1.114, 0.5241, 1.057, 0.549, 1.057, 0.549, 1.085, 0.5241, 1.085, 0.549, 1.057, 0.5738, 1.057, 0.5738, 1.085, 0.549, 1.085, 0.549, 0.9062, 0.5738, 0.9062, 0.5738, 0.9062, 0.549, 0.9062, 0.4247, 1.199, 0.3999, 1.199, 0.3999, 1.199, 0.4247, 1.199, 0.5241, 0.9062, 0.549, 0.9062, 0.549, 0.9062, 0.5241, 0.9062, 0.4247, 1.199, 0.4496, 1.199, 0.4496, 1.227, 0.4247, 1.227, 0.3999, 1.199, 0.375, 1.199, 0.375, 1.199, 0.3999, 1.199, -0.07386, 0.75, -0.04545, 0.75, -0.04545, 0.7478, -0.07386, 0.7478, 0.5241, 1.199, 0.549, 1.199, 0.549, 1.227, 0.5241, 1.227, 0.5241, 1.17, 0.549, 1.17, 0.549, 1.199, 0.5241, 1.199, 0.549, 1.17, 0.5738, 1.17, 0.5738, 1.199, 0.549, 1.199, 0.4247, 0.05114, 0.3999, 0.05114, 0.3999, 0.02273, 0.4247, 0.02273, 0.4247, 0.07955, 0.3999, 0.07955, 0.3999, 0.05114, 0.4247, 0.05114, 0.3999, 0.07955, 0.375, 0.07955, 0.375, 0.05114, 0.3999, 0.05114, 0.5241, 0.2188, 0.549, 0.2188, 0.549, 0.25, 0.5241, 0.25, 0.5241, 0.1875, 0.549, 0.1875, 0.549, 0.2188, 0.5241, 0.2188, 0.549, 0.1875, 0.5738, 0.1875, 0.5738, 0.2188, 0.549, 0.2188, 0.6832, 0.366, 0.6832, 0.3615, 0.6988, 0.3729, 0.6988, 0.3736, 0.6676, 0.3583, 0.6676, 0.35, 0.6832, 0.3615, 0.6832, 0.366, 0.6676, 0.35, 0.6676, 0.3417, 0.6832, 0.357, 0.6832, 0.3615, 0.6832, 0.866, 0.6832, 0.8615, 0.6988, 0.8729, 0.6988, 0.8736, 0.6676, 0.8583, 0.6676, 0.85, 0.6832, 0.8615, 0.6832, 0.866, 0.6676, 0.85, 0.6676, 0.8417, 0.6832, 0.857, 0.6832, 0.8615, 0.5241, 0.9688, 0.549, 0.9688, 0.549, 1.0, 0.5241, 1.0, 0.01136, 0.75, 0.03977, 0.75, 0.03977, 0.7478, 0.01136, 0.7478, 0.5241, 0.8125, 0.5241, 0.7812, 0.5241, 0.7812, 0.5241, 0.8125, 0.5241, 0.7188, 0.549, 0.7188, 0.549, 0.75, 0.5241, 0.75, 0.5241, 0.6875, 0.549, 0.6875, 0.549, 0.7188, 0.5241, 0.7188, 0.549, 0.6875, 0.5738, 0.6875, 0.5738, 0.7188, 0.549, 0.7188, 0.5241, 0.4688, 0.549, 0.4688, 0.549, 0.5, 0.5241, 0.5, 0.5241, 0.4375, 0.549, 0.4375, 0.549, 0.4688, 0.5241, 0.4688, 0.549, 0.4375, 0.5738, 0.4375, 0.5738, 0.4688, 0.549, 0.4688, 0.4993, 1.057, 0.4993, 1.085, 0.4993, 1.085, 0.4993, 1.057, 0.03977, 0.75, 0.06818, 0.75, 0.06818, 0.7478, 0.03977, 0.7478, 0.5738, 0.9062, 0.5738, 0.9375, 0.5738, 0.9375, 0.5738, 0.9062, 0.4744, 1.199, 0.4496, 1.199, 0.4496, 1.199, 0.4744, 1.199])
me_cube_006.update()
me_cube_007 = bpy.data.meshes.new('Cube.007')
me_cube_007.from_pydata([(-1.0, -1.0, 0.5905), (-1.0, 1.0, 0.5905), (1.0, -1.0, 0.5905), (1.0, 1.0, 0.5905), (-0.02216, -1.0, 1.591), (-0.02216, 1.0, 1.591), (0.02216, 1.0, 1.591), (0.02216, -1.0, 1.591), (-2.651, -1.0, 0.5905), (-2.651, 1.0, 0.5905), (-1.0, -1.0, 0.2449), (-1.0, 1.0, 0.2449), (1.0, 1.0, 0.2351), (1.0, -1.0, 0.2351), (-0.02216, -1.0, 1.245), (-0.02216, 1.0, 1.245), (0.02216, 1.0, 1.235), (0.02216, -1.0, 1.235), (-2.651, -1.0, 0.2351), (-2.651, 1.0, 0.2351)], [], [(0, 1, 9, 8), (2, 3, 6, 7), (6, 5, 4, 7), (1, 0, 4, 5), (10, 18, 19, 11), (13, 17, 16, 12), (16, 17, 14, 15), (11, 15, 14, 10), (7, 17, 13, 2), (1, 11, 19, 9), (2, 13, 12, 3), (0, 10, 14, 4), (4, 14, 17, 7), (8, 18, 10, 0), (5, 15, 11, 1), (3, 12, 16, 6), (6, 16, 15, 5), (9, 19, 18, 8)])
_uv = me_cube_007.uv_layers.new(name='UVMap')
_uv.uv.foreach_set('vector', [0.625, 0.0, 0.625, 0.25, 0.5218, 0.25, 0.5218, 1.353e-08, 0.5988, 0.75, 0.5988, 0.5, 0.7238, 0.5, 0.7238, 0.75, 0.7472, 0.5, 0.7528, 0.5, 0.7528, 0.75, 0.7472, 0.75, 0.5988, 0.25, 0.5988, 1.863e-09, 0.7238, 0.0, 0.7238, 0.25, 0.625, 0.0, 0.5218, 1.353e-08, 0.5218, 0.25, 0.625, 0.25, 0.5761, 0.75, 0.7011, 0.75, 0.7011, 0.5, 0.5761, 0.5, 0.7472, 0.5, 0.7472, 0.75, 0.7528, 0.75, 0.7528, 0.5, 0.5767, 0.25, 0.7017, 0.25, 0.7017, 0.0, 0.5767, 5.283e-09, 0.7238, 0.75, 0.7011, 0.75, 0.5761, 0.75, 0.5988, 0.75, 0.625, 0.25, 0.625, 0.25, 0.5218, 0.25, 0.5218, 0.25, 0.5988, 0.75, 0.5761, 0.75, 0.5761, 0.5, 0.5988, 0.5, 0.5988, 1.863e-09, 0.5767, 4.59e-09, 0.7017, 3.291e-10, 0.7238, 0.0, 0.7528, 0.75, 0.7528, 0.75, 0.7472, 0.75, 0.7472, 0.75, 0.5218, 1.353e-08, 0.5218, 1.353e-08, 0.625, 0.0, 0.625, 0.0, 0.7238, 0.25, 0.7017, 0.25, 0.5767, 0.25, 0.5988, 0.25, 0.5988, 0.5, 0.5761, 0.5, 0.7011, 0.5, 0.7238, 0.5, 0.7472, 0.5, 0.7472, 0.5, 0.7528, 0.5, 0.7528, 0.5, 0.5114, 0.25, 0.5114, 0.25, 0.5114, 1.49e-08, 0.5114, 1.49e-08])
me_cube_007.update()
me_cube_008 = bpy.data.meshes.new('Cube.008')
me_cube_008.from_pydata([(-0.25, -0.9825, -1.0), (0.0, -0.9825, -1.0), (0.25, -0.9825, -0.2047), (0.0, -0.9825, -0.2047), (0.0, -0.9825, -0.8012), (0.0, -0.9825, -0.005925), (0.0, -0.9825, -0.4036), (0.0, -0.9825, -0.6024), (0.25, -0.9825, -0.6024), (0.25, -0.9825, -1.0), (-0.25, -0.9825, -0.2047), (-0.25, -0.9825, -0.6024), (-0.25, -0.9825, -0.005925), (-0.25, -0.9825, -0.4036), (-0.25, -0.9825, -0.8012), (0.25, -0.9825, -0.8012), (0.25, -0.9825, -0.005925), (0.25, -0.9825, -0.4036)], [], [(17, 2, 3, 6), (15, 8, 7, 4), (3, 5, 12, 10), (7, 6, 13, 11), (6, 3, 10, 13), (1, 4, 14, 0), (4, 7, 11, 14), (9, 15, 4, 1), (2, 16, 5, 3), (8, 17, 6, 7)])
_uv = me_cube_008.uv_layers.new(name='UVMap')
_uv.uv.foreach_set('vector', [0.4496, 0.8438, 0.4744, 0.8438, 0.4744, 0.875, 0.4496, 0.875, 0.3999, 0.8438, 0.4247, 0.8438, 0.4247, 0.875, 0.3999, 0.875, 0.4744, 0.875, 0.4993, 0.875, 0.4993, 0.9062, 0.4744, 0.9062, 0.4247, 0.875, 0.4496, 0.875, 0.4496, 0.9062, 0.4247, 0.9062, 0.4496, 0.875, 0.4744, 0.875, 0.4744, 0.9062, 0.4496, 0.9062, 0.375, 0.875, 0.3999, 0.875, 0.3999, 0.9062, 0.375, 0.9062, 0.3999, 0.875, 0.4247, 0.875, 0.4247, 0.9062, 0.3999, 0.9062, 0.375, 0.8438, 0.3999, 0.8438, 0.3999, 0.875, 0.375, 0.875, 0.4744, 0.8438, 0.4993, 0.8438, 0.4993, 0.875, 0.4744, 0.875, 0.4247, 0.8438, 0.4496, 0.8438, 0.4496, 0.875, 0.4247, 0.875])
me_cube_008.update()
me_cube_009 = bpy.data.meshes.new('Cube.009')
me_cube_009.from_pydata([(-1.682, -0.9825, -1.0), (-1.909, -0.9825, -1.0), (-1.682, -0.9825, -0.2047), (-1.909, -0.9825, -0.2047), (-1.909, -0.9825, -0.8012), (-1.909, -0.9825, -0.005924), (-2.136, -0.9825, -1.0), (-2.364, -0.9825, -1.0), (-1.227, -0.9825, -1.0), (-1.455, -0.9825, -1.0), (-2.136, -0.9825, -0.2047), (-2.364, -0.9825, -0.2047), (-1.227, -0.9825, -0.2047), (-1.455, -0.9825, -0.2047), (-1.909, -0.9825, -0.4036), (-1.909, -0.9825, -0.6024), (-1.455, -0.9825, -0.005924), (-1.682, -0.9825, -0.6024), (-1.227, -0.9825, -0.6024), (-1.455, -0.9825, -0.6024), (-1.455, -0.9825, -0.8012), (-1.455, -0.9825, -0.4036), (-2.136, -0.9825, -0.6024), (-2.364, -0.9825, -0.6024), (-2.364, -0.9825, -0.8012), (-2.364, -0.9825, -0.4036), (-2.364, -0.9825, -0.005924), (-2.591, -0.9825, -1.0), (-2.591, -0.9825, -0.2047), (-2.591, -0.9825, -0.6024), (-2.136, -0.9825, -0.005924), (-2.591, -0.9825, -0.005924), (-2.136, -0.9825, -0.4036), (-2.136, -0.9825, -0.8012), (-2.591, -0.9825, -0.8012), (-1.227, -0.9825, -0.4036), (-1.227, -0.9825, -0.8012), (-1.682, -0.9825, -0.8012), (-1.227, -0.9825, -0.005924), (-1.682, -0.9825, -0.005924), (-1.682, -0.9825, -0.4036), (-2.591, -0.9825, -0.4036)], [], [(40, 2, 3, 14), (37, 17, 15, 4), (36, 18, 19, 20), (35, 12, 13, 21), (33, 22, 23, 24), (32, 10, 11, 25), (10, 30, 26, 11), (3, 5, 30, 10), (11, 26, 31, 28), (22, 32, 25, 23), (15, 14, 32, 22), (14, 3, 10, 32), (6, 33, 24, 7), (1, 4, 33, 6), (4, 15, 22, 33), (7, 24, 34, 27), (24, 23, 29, 34), (18, 35, 21, 19), (8, 36, 20, 9), (0, 37, 4, 1), (9, 20, 37, 0), (20, 19, 17, 37), (12, 38, 16, 13), (2, 39, 5, 3), (13, 16, 39, 2), (17, 40, 14, 15), (19, 21, 40, 17), (21, 13, 2, 40), (23, 25, 41, 29), (25, 11, 28, 41)])
_uv = me_cube_009.uv_layers.new(name='UVMap')
_uv.uv.foreach_set('vector', [0.4496, 1.085, 0.4744, 1.085, 0.4744, 1.114, 0.4496, 1.114, 0.3999, 1.085, 0.4247, 1.085, 0.4247, 1.114, 0.3999, 1.114, 0.3999, 1.028, 0.4247, 1.028, 0.4247, 1.057, 0.3999, 1.057, 0.4496, 1.028, 0.4744, 1.028, 0.4744, 1.057, 0.4496, 1.057, 0.3999, 1.142, 0.4247, 1.142, 0.4247, 1.17, 0.3999, 1.17, 0.4496, 1.142, 0.4744, 1.142, 0.4744, 1.17, 0.4496, 1.17, 0.4744, 1.142, 0.4993, 1.142, 0.4993, 1.17, 0.4744, 1.17, 0.4744, 1.114, 0.4993, 1.114, 0.4993, 1.142, 0.4744, 1.142, 0.4744, 1.17, 0.4993, 1.17, 0.4993, 1.199, 0.4744, 1.199, 0.4247, 1.142, 0.4496, 1.142, 0.4496, 1.17, 0.4247, 1.17, 0.4247, 1.114, 0.4496, 1.114, 0.4496, 1.142, 0.4247, 1.142, 0.4496, 1.114, 0.4744, 1.114, 0.4744, 1.142, 0.4496, 1.142, 0.375, 1.142, 0.3999, 1.142, 0.3999, 1.17, 0.375, 1.17, 0.375, 1.114, 0.3999, 1.114, 0.3999, 1.142, 0.375, 1.142, 0.3999, 1.114, 0.4247, 1.114, 0.4247, 1.142, 0.3999, 1.142, 0.375, 1.17, 0.3999, 1.17, 0.3999, 1.199, 0.375, 1.199, 0.3999, 1.17, 0.4247, 1.17, 0.4247, 1.199, 0.3999, 1.199, 0.4247, 1.028, 0.4496, 1.028, 0.4496, 1.057, 0.4247, 1.057, 0.375, 1.028, 0.3999, 1.028, 0.3999, 1.057, 0.375, 1.057, 0.375, 1.085, 0.3999, 1.085, 0.3999, 1.114, 0.375, 1.114, 0.375, 1.057, 0.3999, 1.057, 0.3999, 1.085, 0.375, 1.085, 0.3999, 1.057, 0.4247, 1.057, 0.4247, 1.085, 0.3999, 1.085, 0.4744, 1.028, 0.4993, 1.028, 0.4993, 1.057, 0.4744, 1.057, 0.4744, 1.085, 0.4993, 1.085, 0.4993, 1.114, 0.4744, 1.114, 0.4744, 1.057, 0.4993, 1.057, 0.4993, 1.085, 0.4744, 1.085, 0.4247, 1.085, 0.4496, 1.085, 0.4496, 1.114, 0.4247, 1.114, 0.4247, 1.057, 0.4496, 1.057, 0.4496, 1.085, 0.4247, 1.085, 0.4496, 1.057, 0.4744, 1.057, 0.4744, 1.085, 0.4496, 1.085, 0.4247, 1.17, 0.4496, 1.17, 0.4496, 1.199, 0.4247, 1.199, 0.4496, 1.17, 0.4744, 1.17, 0.4744, 1.199, 0.4496, 1.199])
me_cube_009.update()
me_cube_010 = bpy.data.meshes.new('Cube.010')
me_cube_010.from_pydata([(-0.25, -0.9825, 0.5905), (-0.5, -0.9825, 0.5905), (0.75, -0.9825, 0.5905), (0.5, -0.9825, 0.5905), (0.75, -0.9825, 0.1929), (0.5, -0.9825, 0.1929), (-0.25, -0.9825, 0.1929), (-0.5, -0.9825, 0.1929), (-0.75, -0.9825, 0.5905), (0.25, -0.9825, 0.5905), (0.25, -0.9825, 0.1929), (-0.75, -0.9825, 0.1929), (-0.25, -0.9825, 0.3917), (0.75, -0.9825, 0.3917), (0.25, -0.9825, 0.3917), (-0.75, -0.9825, 0.3917), (-0.375, -0.9825, 0.5905), (0.625, -0.9825, 0.5905), (0.625, -0.9825, 0.1929), (0.5, -0.9825, 0.2426), (-0.375, -0.9825, 0.1929), (-0.5, -0.9825, 0.2426), (-0.625, -0.9825, 0.5905), (0.375, -0.9825, 0.5905), (0.375, -0.9825, 0.1929), (0.5, -0.9825, 0.5408), (-0.625, -0.9825, 0.1929), (-0.5, -0.9825, 0.5408), (-0.3125, -0.9825, 0.3917), (-0.25, -0.9825, 0.2923), (-0.25, -0.9825, 0.4911), (0.6875, -0.9825, 0.3917), (0.75, -0.9825, 0.2923), (0.75, -0.9825, 0.4911), (0.3125, -0.9825, 0.3917), (0.25, -0.9825, 0.2923), (0.25, -0.9825, 0.4911), (-0.6875, -0.9825, 0.3917), (-0.75, -0.9825, 0.2923), (-0.75, -0.9825, 0.4911), (-0.6875, -0.9825, 0.5408), (-0.6875, -0.9825, 0.2426), (0.3125, -0.9825, 0.5408), (0.3125, -0.9825, 0.2426), (0.6875, -0.9825, 0.2426), (-0.3125, -0.9825, 0.2426), (-0.3125, -0.9825, 0.5408), (0.6875, -0.9825, 0.5408), (0.5, -0.9698, 0.5408), (-0.5, -0.9698, 0.5408), (-0.3125, -0.9698, 0.3917), (0.6875, -0.9698, 0.3917), (0.5, -0.9698, 0.2426), (-0.5, -0.9698, 0.2426), (0.3125, -0.9698, 0.3917), (-0.6875, -0.9698, 0.3917), (-0.6875, -0.9698, 0.5408), (-0.6875, -0.9698, 0.2426), (0.3125, -0.9698, 0.5408), (0.3125, -0.9698, 0.2426), (0.6875, -0.9698, 0.2426), (-0.3125, -0.9698, 0.2426), (-0.3125, -0.9698, 0.5408), (0.6875, -0.9698, 0.5408)], [], [(47, 17, 3, 25), (46, 16, 1, 27), (37, 41, 57, 55), (47, 25, 48, 63), (43, 34, 14, 35), (42, 23, 9, 36), (41, 37, 15, 38), (40, 22, 8, 39), (37, 40, 39, 15), (43, 19, 52, 59), (27, 1, 22, 40), (26, 41, 38, 11), (7, 21, 41, 26), (21, 45, 61, 53), (34, 42, 36, 14), (41, 21, 53, 57), (25, 3, 23, 42), (24, 43, 35, 10), (5, 19, 43, 24), (44, 31, 51, 60), (18, 44, 19, 5), (4, 32, 44, 18), (32, 13, 31, 44), (20, 45, 21, 7), (6, 29, 45, 20), (29, 12, 28, 45), (28, 46, 62, 50), (12, 30, 46, 28), (30, 0, 16, 46), (42, 34, 54, 58), (13, 33, 47, 31), (33, 2, 17, 47), (34, 43, 59, 54), (31, 47, 63, 51), (45, 28, 50, 61), (27, 40, 56, 49), (19, 44, 60, 52), (25, 42, 58, 48), (46, 27, 49, 62), (40, 37, 55, 56)])
_uv = me_cube_010.uv_layers.new(name='UVMap')
_uv.uv.foreach_set('vector', [0.5676, 0.7891, 0.5738, 0.7969, 0.5738, 0.8125, 0.5676, 0.8125, 0.5676, 0.9141, 0.5738, 0.9219, 0.5738, 0.9375, 0.5676, 0.9375, 0.549, 0.9609, 0.5303, 0.9609, 0.5303, 0.9609, 0.549, 0.9609, 0.5676, 0.7891, 0.5676, 0.8125, 0.5676, 0.8125, 0.5676, 0.7891, 0.5303, 0.8359, 0.549, 0.8359, 0.549, 0.8438, 0.5365, 0.8438, 0.5676, 0.8359, 0.5738, 0.8281, 0.5738, 0.8438, 0.5614, 0.8438, 0.5303, 0.9609, 0.549, 0.9609, 0.549, 0.9688, 0.5365, 0.9688, 0.5676, 0.9609, 0.5738, 0.9531, 0.5738, 0.9688, 0.5614, 0.9688, 0.549, 0.9609, 0.5676, 0.9609, 0.5614, 0.9688, 0.549, 0.9688, 0.5303, 0.8359, 0.5303, 0.8125, 0.5303, 0.8125, 0.5303, 0.8359, 0.5676, 0.9375, 0.5738, 0.9375, 0.5738, 0.9531, 0.5676, 0.9609, 0.5241, 0.9531, 0.5303, 0.9609, 0.5365, 0.9688, 0.5241, 0.9688, 0.5241, 0.9375, 0.5303, 0.9375, 0.5303, 0.9609, 0.5241, 0.9531, 0.5303, 0.9375, 0.5303, 0.9141, 0.5303, 0.9141, 0.5303, 0.9375, 0.549, 0.8359, 0.5676, 0.8359, 0.5614, 0.8438, 0.549, 0.8438, 0.5303, 0.9609, 0.5303, 0.9375, 0.5303, 0.9375, 0.5303, 0.9609, 0.5676, 0.8125, 0.5738, 0.8125, 0.5738, 0.8281, 0.5676, 0.8359, 0.5241, 0.8281, 0.5303, 0.8359, 0.5365, 0.8438, 0.5241, 0.8438, 0.5241, 0.8125, 0.5303, 0.8125, 0.5303, 0.8359, 0.5241, 0.8281, 0.5303, 0.7891, 0.549, 0.7891, 0.549, 0.7891, 0.5303, 0.7891, 0.5241, 0.7969, 0.5303, 0.7891, 0.5303, 0.8125, 0.5241, 0.8125, 0.5241, 0.7812, 0.5365, 0.7812, 0.5303, 0.7891, 0.5241, 0.7969, 0.5365, 0.7812, 0.549, 0.7812, 0.549, 0.7891, 0.5303, 0.7891, 0.5241, 0.9219, 0.5303, 0.9141, 0.5303, 0.9375, 0.5241, 0.9375, 0.5241, 0.9062, 0.5365, 0.9062, 0.5303, 0.9141, 0.5241, 0.9219, 0.5365, 0.9062, 0.549, 0.9062, 0.549, 0.9141, 0.5303, 0.9141, 0.549, 0.9141, 0.5676, 0.9141, 0.5676, 0.9141, 0.549, 0.9141, 0.549, 0.9062, 0.5614, 0.9062, 0.5676, 0.9141, 0.549, 0.9141, 0.5614, 0.9062, 0.5738, 0.9062, 0.5738, 0.9219, 0.5676, 0.9141, 0.5676, 0.8359, 0.549, 0.8359, 0.549, 0.8359, 0.5676, 0.8359, 0.549, 0.7812, 0.5614, 0.7812, 0.5676, 0.7891, 0.549, 0.7891, 0.5614, 0.7812, 0.5738, 0.7812, 0.5738, 0.7969, 0.5676, 0.7891, 0.549, 0.8359, 0.5303, 0.8359, 0.5303, 0.8359, 0.549, 0.8359, 0.549, 0.7891, 0.5676, 0.7891, 0.5676, 0.7891, 0.549, 0.7891, 0.5303, 0.9141, 0.549, 0.9141, 0.549, 0.9141, 0.5303, 0.9141, 0.5676, 0.9375, 0.5676, 0.9609, 0.5676, 0.9609, 0.5676, 0.9375, 0.5303, 0.8125, 0.5303, 0.7891, 0.5303, 0.7891, 0.5303, 0.8125, 0.5676, 0.8125, 0.5676, 0.8359, 0.5676, 0.8359, 0.5676, 0.8125, 0.5676, 0.9141, 0.5676, 0.9375, 0.5676, 0.9375, 0.5676, 0.9141, 0.5676, 0.9609, 0.549, 0.9609, 0.549, 0.9609, 0.5676, 0.9609])
me_cube_010.update()
me_cube_011 = bpy.data.meshes.new('Cube.011')
me_cube_011.from_pydata([(0.5, -0.9698, 0.5408), (0.5, -0.9698, 0.3917), (-0.5, -0.9698, 0.5408), (-0.5, -0.9698, 0.3917), (-0.3125, -0.9698, 0.3917), (0.6875, -0.9698, 0.3917), (0.5, -0.9698, 0.2426), (-0.5, -0.9698, 0.2426), (0.3125, -0.9698, 0.3917), (-0.6875, -0.9698, 0.3917), (-0.6875, -0.9698, 0.5408), (-0.6875, -0.9698, 0.2426), (0.3125, -0.9698, 0.5408), (0.3125, -0.9698, 0.2426), (0.6875, -0.9698, 0.2426), (-0.3125, -0.9698, 0.2426), (-0.3125, -0.9698, 0.5408), (0.6875, -0.9698, 0.5408)], [], [(15, 4, 3, 7), (14, 5, 1, 6), (3, 2, 10, 9), (7, 3, 9, 11), (1, 0, 12, 8), (6, 1, 8, 13), (4, 16, 2, 3), (5, 17, 0, 1)])
_uv = me_cube_011.uv_layers.new(name='UVMap')
_uv.uv.foreach_set('vector', [0.5303, 0.9141, 0.549, 0.9141, 0.549, 0.9375, 0.5303, 0.9375, 0.5303, 0.7891, 0.549, 0.7891, 0.549, 0.8125, 0.5303, 0.8125, 0.549, 0.9375, 0.5676, 0.9375, 0.5676, 0.9609, 0.549, 0.9609, 0.5303, 0.9375, 0.549, 0.9375, 0.549, 0.9609, 0.5303, 0.9609, 0.549, 0.8125, 0.5676, 0.8125, 0.5676, 0.8359, 0.549, 0.8359, 0.5303, 0.8125, 0.549, 0.8125, 0.549, 0.8359, 0.5303, 0.8359, 0.549, 0.9141, 0.5676, 0.9141, 0.5676, 0.9375, 0.549, 0.9375, 0.549, 0.7891, 0.5676, 0.7891, 0.5676, 0.8125, 0.549, 0.8125])
me_cube_011.update()

# ---- objects
ob_cube = bpy.data.objects.new('Cube', me_cube_006)
ob_cube_001 = bpy.data.objects.new('Cube.001', me_cube_007)
ob_cube_002 = bpy.data.objects.new('Cube.002', me_cube_008)
ob_cube_003 = bpy.data.objects.new('Cube.003', me_cube_009)
ob_cube_004 = bpy.data.objects.new('Cube.004', me_cube_010)
ob_cube_005 = bpy.data.objects.new('Cube.005', me_cube_011)

# ---- transforms, parenting, visibility, modifiers, constraints
ob_cube.location = (0.0, 0.0, 0.0)
ob_cube.scale = (1.1, 1.5, 1.0)
ob_cube_001.location = (0.0, 0.0, 0.00561)
ob_cube_001.scale = (1.21, 1.65, 1.0)
ob_cube_002.location = (0.0, 0.0, 0.0)
ob_cube_002.scale = (1.1, 1.5, 1.0)
ob_cube_003.location = (0.0, 0.0, 0.0)
ob_cube_003.scale = (1.1, 1.5, 1.0)
ob_cube_004.location = (0.0, 0.0, 0.0)
ob_cube_004.scale = (1.1, 1.5, 1.0)
ob_cube_005.location = (0.0, 0.0, 0.0)
ob_cube_005.scale = (1.1, 1.5, 1.0)

# ---- collection membership
col_collection.objects.link(ob_cube)
col_collection.objects.link(ob_cube_001)
col_collection.objects.link(ob_cube_002)
col_collection.objects.link(ob_cube_003)
col_collection.objects.link(ob_cube_004)
col_collection.objects.link(ob_cube_005)

# ---- scene / render settings (as saved in the file)
scene.frame_start = 1; scene.frame_end = 250; scene.frame_set(25)
scene.render.engine = 'BLENDER_EEVEE_NEXT'
scene.cycles.sampling_pattern = 'TABULATED_SOBOL'
scene.cycles.use_light_tree = False
scene.view_settings.view_transform = 'Filmic'
bpy.context.view_layer.update()

# ---- added for rendering (the .blend has no active camera and no usable light): camera, sun
cam_auto = bpy.data.cameras.new('AutoCamera')
cam_auto.lens = 50.0
cam_auto.sensor_width = 36.0
cam_auto.clip_end = 1000.0
ob_auto_camera = bpy.data.objects.new('AutoCamera', cam_auto)
scene.collection.objects.link(ob_auto_camera)
ob_auto_camera.location = (4.64018, -6.76692, 4.80934)
ob_auto_camera.rotation_euler = (1.09748, -7.21219e-08, 0.694738)
scene.camera = ob_auto_camera
light_auto_sun = bpy.data.lights.new('AutoSun', 'SUN')
light_auto_sun.energy = 3.0
light_auto_sun.angle = 0.0523599
ob_auto_sun = bpy.data.objects.new('AutoSun', light_auto_sun)
scene.collection.objects.link(ob_auto_sun)
ob_auto_sun.rotation_euler = (0.872665, 0.174533, 0.523599)
bpy.context.view_layer.update()
